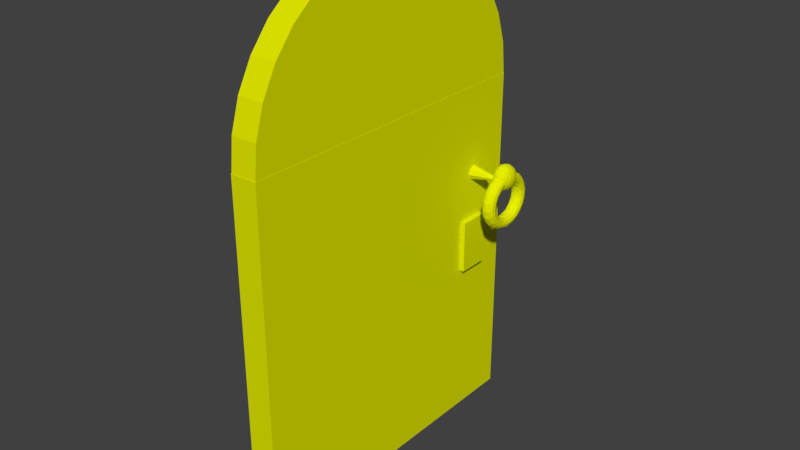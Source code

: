 # Source: door.blend  (saved by Blender 2.77.0; exported with 4.5.12 LTS)
import bpy
from mathutils import Matrix  # noqa: F401  (used for matrix-valued properties, if any)

bpy.ops.wm.read_factory_settings(use_empty=True)
scene = bpy.context.scene
scene.name = 'Scene'

# ---- collections
col_collection_1 = bpy.data.collections.new('Collection 1'); scene.collection.children.link(col_collection_1)

# ---- materials (node trees are filled in below, after node groups)
mat_material = bpy.data.materials.new('Material')
mat_material.alpha_threshold = 0.0
mat_material.use_transparent_shadow = False
mat_material.diffuse_color = (0.7603, 0.8, 0.0, 1.0)
mat_material.specular_color = (1.0, 0.9527, 0.8941)
mat_material.roughness = 0.5

# ---- material node trees

# ---- world
world_world = bpy.data.worlds.new('World'); scene.world = world_world
world_world.color = (0.05088, 0.05088, 0.05088)
world_world.use_sun_shadow = False
world_world.sun_shadow_jitter_overblur = 0.0
world_world.cycles.sampling_method = 'MANUAL'

# ---- meshes
me_cube_001 = bpy.data.meshes.new('Cube.001')
me_cube_001.from_pydata([(6.877, -0.7102, 2.981), (6.649, -0.7859, 2.885), (6.575, -0.7859, 2.788), (6.649, -0.7859, 2.692), (7.736, -0.6935, 2.436), (7.034, -0.9477, 3.007), (6.722, -0.9496, 2.885), (6.649, -0.9528, 2.788), (6.722, -0.9496, 2.692), (6.964, -0.819, 2.564), (8.396, -0.8685, 2.365), (8.284, -0.8073, 3.21), (6.979, -1.103, 2.917), (7.056, -1.166, 2.684), (7.007, -1.006, 2.596), (7.555, -1.024, 2.486), (7.713, -1.114, 3.087), (7.641, -1.29, 2.971), (6.972, -1.175, 2.788), (7.456, -1.307, 2.885), (7.765, -1.402, 2.742), (7.638, -1.275, 2.593), (8.049, -1.224, 2.489), (9.374, -0.8241, 2.307), (8.991, -1.142, 3.205), (8.627, -1.421, 3.039), (8.627, -1.526, 2.891), (8.615, -1.543, 2.784), (8.59, -1.507, 2.65), (9.093, -1.371, 2.47), (10.12, -1.623, 2.894), (9.642, -1.622, 2.747), (9.51, -1.145, 2.35), (9.895, -1.342, 3.163), (10.09, -1.544, 3.023), (10.06, -1.546, 2.557), (11.56, -1.609, 2.792), (10.69, -1.641, 2.734), (10.5, -1.356, 2.415), (11.32, -1.413, 3.107), (11.55, -1.58, 2.925), (11.43, -1.529, 2.57), (11.6, -1.186, 2.366), (10.81, -1.153, 3.237), (12.91, -1.452, 2.788), (12.27, -1.527, 2.691), (12.39, -1.304, 3.1), (12.68, -1.401, 2.987), (12.95, -1.421, 2.885), (12.68, -1.401, 2.589), (12.56, -1.273, 2.477), (13.43, -1.312, 2.691), (13.16, -1.123, 3.089), (13.6, -1.161, 2.984), (13.88, -1.155, 2.885), (13.91, -1.179, 2.784), (13.6, -1.161, 2.592), (12.11, -1.025, 3.219), (14.17, -0.9496, 2.885), (14.25, -0.9528, 2.788), (14.12, -1.016, 2.691), (13.25, -1.07, 2.483), (13.5, -0.8867, 3.097), (14.0, -0.8732, 2.984), (14.25, -0.7859, 2.885), (14.32, -0.7859, 2.788), (14.25, -0.7859, 2.692), (14.0, -0.8729, 2.592), (13.52, -0.8356, 2.482), (13.53, -0.6931, 3.087), (14.25, -0.6191, 2.788), (14.17, -0.6223, 2.692), (13.82, -0.5708, 2.567), (12.42, -0.8655, 2.358), (13.91, -0.5768, 2.98), (14.11, -0.5479, 2.885), (12.8, -0.6316, 2.402), (12.28, -0.6482, 3.225), (13.16, -0.4546, 3.09), (13.92, -0.3969, 2.788), (13.84, -0.4019, 2.687), (12.4, -0.2718, 3.101), (13.27, -0.2899, 2.973), (13.39, -0.2507, 2.886), (13.15, -0.1755, 2.738), (13.26, -0.297, 2.592), (12.83, -0.3417, 2.489), (10.88, -0.8725, 2.302), (12.22, -0.05162, 2.921), (12.32, -0.03172, 2.788), (12.3, -0.052, 2.681), (12.19, -0.1156, 2.569), (11.92, -0.3578, 2.397), (11.02, -0.5777, 3.261), (11.37, -0.1956, 3.133), (11.25, 0.05045, 2.747), (11.18, -0.1423, 2.467), (10.77, 0.05117, 2.894), (10.19, 0.06971, 2.735), (10.87, 0.001566, 2.598), (10.08, -0.254, 3.169), (10.68, -0.01428, 3.01), (10.63, -0.3881, 2.353), (9.396, -0.05204, 3.014), (9.317, 0.03593, 2.835), (8.6, -0.04628, 2.694), (9.587, -0.07438, 2.521), (8.07, -0.1465, 2.928), (10.92, -0.6687, 2.295), (8.582, -0.2528, 3.101), (7.94, -0.1271, 2.788), (8.195, -0.165, 2.601), (8.825, -0.2052, 2.485), (9.312, -0.451, 3.225), (7.3, -0.4113, 2.984), (7.198, -0.3209, 2.831), (7.444, -0.2696, 2.688), (8.027, -0.3703, 2.48), (10.33, -0.8096, 3.29), (7.686, -0.4777, 3.091), (6.878, -0.4551, 2.748), (7.271, -0.4105, 2.602), (9.122, -0.4819, 2.35), (7.378, -0.7209, 3.094), (6.772, -0.5683, 2.888), (6.649, -0.6191, 2.788), (6.722, -0.6223, 2.692), (7.084, -0.5967, 2.561), (10.68, -0.6354, 0.8157), (12.1, -0.6557, 0.8424), (12.96, -0.6433, 0.9176), (13.29, -0.8727, 1.022), (12.94, -0.856, 1.138), (12.04, -0.6808, 1.214), (10.68, -0.9938, 1.268), (9.357, -1.001, 1.226), (8.414, -0.859, 1.132), (8.405, -0.6433, 0.9176), (9.259, -0.6557, 0.8424), (10.68, -1.304, 0.846), (8.075, -1.31, 1.073), (11.92, -1.54, 0.9234), (12.94, -1.34, 0.9711), (12.93, -1.402, 1.218), (11.95, -1.262, 1.277), (8.424, -1.34, 0.9711), (9.442, -1.54, 0.9234), (13.29, -1.671, 1.176), (8.426, -1.559, 1.267), (10.68, -1.862, 0.9973), (12.94, -1.76, 1.086), (10.68, -1.503, 1.387), (9.369, -1.53, 1.359), (8.424, -1.76, 1.086), (11.99, -2.043, 1.106), (11.98, -1.732, 1.465), (8.075, -1.999, 1.343), (9.378, -2.043, 1.106), (10.68, -2.277, 1.196), (12.94, -2.111, 1.257), (12.94, -1.943, 1.488), (8.424, -2.111, 1.257), (11.99, -2.375, 1.317), (13.29, -2.21, 1.527), (10.68, -1.75, 1.536), (9.386, -1.895, 1.608), (8.425, -1.923, 1.482), (9.378, -2.375, 1.317), (10.68, -2.624, 1.515), (12.94, -2.368, 1.472), (8.424, -2.368, 1.472), (12.02, -2.637, 1.639), (11.99, -1.979, 1.747), (10.68, -1.918, 1.733), (8.425, -2.082, 1.662), (8.076, -2.269, 1.626), (9.357, -2.594, 1.569), (12.94, -2.513, 1.704), (12.94, -2.127, 1.759), (8.428, -2.513, 1.704), (10.68, -2.742, 1.835), (13.29, -2.348, 1.848), (9.421, -2.008, 1.894), (8.43, -2.148, 1.856), (8.074, -2.348, 1.848), (9.403, -2.693, 1.836), (11.96, -2.693, 1.973), (12.93, -2.543, 2.036), (12.92, -2.131, 2.045), (11.97, -2.003, 1.949), (10.68, -1.953, 1.947), (8.431, -2.543, 2.036), (10.68, -2.714, 2.107), (13.29, -2.322, 2.074), (8.425, -2.127, 2.051), (8.076, -2.322, 2.074), (9.347, -2.637, 2.171), (12.01, -2.594, 2.241), (11.98, -1.901, 2.196), (10.68, -1.838, 2.2), (9.38, -1.944, 2.123), (10.68, -2.558, 2.373), (12.94, -2.368, 2.338), (13.29, -2.191, 2.289), (8.425, -2.013, 2.24), (8.076, -2.191, 2.289), (8.424, -2.368, 2.338), (11.99, -2.375, 2.493), (12.94, -1.847, 2.394), (9.384, -1.732, 2.345), (9.378, -2.375, 2.493), (10.68, -2.277, 2.614), (12.94, -2.111, 2.553), (13.29, -1.962, 2.48), (8.428, -1.697, 2.482), (8.076, -1.962, 2.48), (8.424, -2.111, 2.553), (11.99, -2.043, 2.704), (11.99, -1.489, 2.471), (10.7, -1.511, 2.419), (9.378, -2.043, 2.704), (10.68, -1.862, 2.813), (12.94, -1.76, 2.724), (13.29, -1.472, 2.698), (8.075, -1.49, 2.693), (8.424, -1.76, 2.724), (11.92, -1.54, 2.886), (12.93, -1.241, 2.631), (9.414, -1.262, 2.533), (9.442, -1.54, 2.886), (10.68, -1.304, 2.964), (12.94, -1.34, 2.839), (10.68, -0.9938, 2.542), (8.408, -1.039, 2.667), (8.424, -1.34, 2.839), (12.01, -0.848, 2.594), (12.1, -0.6557, 2.967), (12.97, -0.6433, 2.891), (13.28, -0.6569, 2.786), (9.327, -0.6808, 2.596), (8.085, -0.6564, 2.787), (8.392, -0.6434, 2.891), (9.259, -0.6557, 2.967), (10.68, -0.6354, 2.994), (12.94, -0.6731, 2.672), (10.69, -0.3881, 2.531), (8.43, -0.3018, 2.634), (10.68, -0.1297, 2.939), (12.93, -0.1274, 2.592), (11.98, -0.2547, 2.534), (11.99, 0.08558, 2.858), (12.94, 0.02792, 2.789), (13.29, 0.1277, 2.639), (9.402, -0.04408, 2.469), (8.076, 0.1451, 2.633), (8.424, 0.02803, 2.789), (9.379, 0.08558, 2.858), (10.68, 0.3327, 2.813), (11.99, 0.5141, 2.704), (12.94, 0.4166, 2.645), (11.98, 0.208, 2.341), (10.68, 0.1387, 2.339), (8.429, 0.3099, 2.4), (8.424, 0.4166, 2.645), (9.378, 0.5141, 2.704), (10.68, 0.7475, 2.614), (12.94, 0.4143, 2.322), (11.99, 0.8458, 2.493), (12.94, 0.7235, 2.45), (13.29, 0.5587, 2.389), (9.386, 0.3678, 2.2), (8.076, 0.5587, 2.389), (8.424, 0.7234, 2.45), (9.377, 0.8458, 2.493), (10.68, 1.028, 2.373), (12.04, 1.106, 2.171), (12.94, 0.9273, 2.219), (13.29, 0.7399, 2.184), (11.97, 0.4448, 2.069), (10.68, 0.3595, 2.121), (8.425, 0.5525, 2.147), (8.076, 0.7399, 2.184), (8.424, 0.9273, 2.219), (9.329, 1.106, 2.171), (10.68, 1.185, 2.107), (12.94, 0.5982, 2.051), (12.94, 1.017, 1.973), (13.29, 0.8187, 1.961), (10.68, 0.4237, 1.947), (9.41, 0.4803, 1.917), (8.43, 0.6189, 1.954), (8.074, 0.8187, 1.961), (8.425, 1.017, 1.973), (10.68, 1.213, 1.835), (11.96, 1.164, 1.836), (12.92, 0.6023, 1.765), (11.97, 0.4742, 1.861), (9.403, 1.164, 1.836), (12.95, 0.9661, 1.654), (13.29, 0.7925, 1.736), (10.68, 0.3893, 1.733), (8.425, 0.5982, 1.759), (8.076, 0.7925, 1.736), (8.415, 0.966, 1.654), (10.68, 1.095, 1.515), (12.03, 1.061, 1.565), (11.98, 0.37, 1.612), (9.38, 0.4145, 1.687), (9.338, 1.061, 1.565), (13.29, 0.5812, 1.427), (8.426, 0.4074, 1.482), (8.076, 0.6616, 1.52), (11.99, 0.8458, 1.317), (12.94, 0.7234, 1.36), (12.94, 0.3176, 1.415), (10.68, 0.1364, 1.469), (9.39, 0.2004, 1.463), (8.424, 0.7234, 1.36), (9.378, 0.8458, 1.317), (10.68, 0.7475, 1.196), (8.075, 0.3248, 1.257), (11.99, 0.514, 1.106), (12.94, 0.4167, 1.165), (11.96, -0.04391, 1.341), (8.424, 0.4166, 1.165), (9.378, 0.514, 1.106), (10.68, 0.3327, 0.9973), (13.29, -0.04204, 1.115), (8.428, -0.1451, 1.211), (11.99, 0.08558, 0.9521), (12.94, 0.02807, 1.021), (12.93, -0.2885, 1.178), (10.68, -0.3978, 1.277), (9.39, -0.3443, 1.256), (8.424, 0.028, 1.021), (9.379, 0.08558, 0.9521), (10.68, -0.1297, 0.8713), (8.081, -0.4433, 1.037), (-1.64, -0.6693, 2.607), (-1.64, -0.2825, 2.484), (11.34, -0.2244, 2.787), (-1.64, 0.1455, 2.561), (-1.64, 0.3234, 2.762), (-1.64, 0.2205, 2.968), (-1.64, -0.1663, 3.091), (-1.64, -0.5943, 3.014), (-1.64, -0.7722, 2.813), (-11.01, -3.039, 6.118), (-0.9564, -3.039, 6.118), (-11.01, -2.836, 4.957), (-0.9564, -2.836, 4.957), (-11.01, -2.235, 3.84), (-0.9564, -2.235, 3.84), (-11.01, -1.259, 2.811), (-0.9564, -1.259, 2.811), (-11.01, 0.0541, 1.908), (-0.9564, 0.0541, 1.908), (-11.01, 1.654, 1.168), (-0.9564, 1.654, 1.168), (-11.01, 3.48, 0.6178), (-0.9564, 3.48, 0.6178), (-11.01, 5.46, 0.279), (-0.9564, 5.46, 0.279), (-11.01, 7.52, 0.1646), (-0.9564, 7.52, 0.1646), (-11.01, 9.58, 0.279), (-0.9564, 9.58, 0.279), (-11.01, 11.56, 0.6178), (-0.9564, 11.56, 0.6178), (-11.01, 13.39, 1.168), (-0.9564, 13.39, 1.168), (-11.01, 14.99, 1.908), (-0.9564, 14.99, 1.908), (-11.01, 16.3, 2.811), (-0.9564, 16.3, 2.811), (-11.01, 17.28, 3.84), (-0.9564, 17.28, 3.84), (-11.01, 17.88, 4.957), (-0.9564, 17.88, 4.957), (-11.01, 18.08, 6.118), (-0.9564, 18.08, 6.118), (-11.01, 17.88, 7.28), (-0.9564, 17.88, 7.28), (-11.01, 17.28, 8.397), (-0.9564, 17.28, 8.397), (-11.01, 16.3, 9.426), (-0.9564, 16.3, 9.426), (-11.01, 14.99, 10.33), (-0.9564, 14.99, 10.33), (-11.01, 13.39, 11.07), (-0.9564, 13.39, 11.07), (-11.01, 11.56, 11.62), (-0.9564, 11.56, 11.62), (-11.01, 9.58, 11.96), (-0.9564, 9.58, 11.96), (-11.01, 7.52, 12.07), (-0.9564, 7.52, 12.07), (-11.01, 5.46, 11.96), (-0.9564, 5.46, 11.96), (-11.01, 3.48, 11.62), (-0.9564, 3.48, 11.62), (-11.01, 1.654, 11.07), (-0.9564, 1.654, 11.07), (-11.01, 0.0541, 10.33), (-0.9564, 0.05409, 10.33), (-11.01, -1.259, 9.426), (-0.9564, -1.259, 9.426), (-11.01, -2.235, 8.397), (-0.9564, -2.235, 8.397), (-11.01, -2.836, 7.28), (-0.9564, -2.836, 7.28), (-0.8904, 18.1, -7.147), (-0.8904, 18.1, 6.132), (-0.8904, -3.042, -7.147), (-0.8904, -3.042, 6.132), (-11.12, 18.1, -7.147), (-11.12, 18.1, 6.132), (-11.12, -3.042, -7.147), (-11.12, -3.042, 6.132), (-1.0, -1.0, -1.0), (-1.0, -1.0, 1.0), (-1.0, 1.0, -1.0), (-1.0, 1.0, 1.0), (1.0, -1.0, -1.0), (1.0, -1.0, 1.0), (1.0, 1.0, -1.0), (1.0, 1.0, 1.0)], [], [(0, 6, 1), (1, 7, 2), (2, 8, 3), (9, 8, 14), (4, 9, 15), (11, 5, 123), (123, 5, 0), (5, 12, 6), (6, 18, 7), (8, 18, 13), (118, 24, 11), (14, 15, 9), (11, 16, 5), (13, 21, 14), (15, 21, 22), (16, 17, 12), (12, 17, 19), (10, 32, 23), (18, 19, 20), (18, 20, 13), (22, 32, 10), (22, 28, 29), (17, 26, 19), (20, 26, 27), (20, 28, 21), (32, 87, 23), (108, 23, 87), (118, 43, 24), (29, 35, 38), (33, 34, 25), (29, 38, 32), (26, 34, 30), (26, 31, 27), (27, 31, 28), (43, 33, 24), (30, 37, 31), (38, 42, 32), (30, 36, 37), (37, 41, 35), (36, 45, 37), (41, 42, 38), (39, 47, 40), (40, 47, 48), (40, 44, 36), (45, 49, 41), (41, 49, 50), (43, 46, 39), (44, 51, 45), (118, 57, 43), (57, 52, 46), (42, 50, 73), (46, 53, 47), (48, 53, 54), (48, 55, 44), (51, 56, 49), (50, 56, 61), (57, 62, 52), (55, 60, 51), (52, 63, 53), (54, 63, 58), (54, 59, 55), (60, 67, 56), (61, 67, 68), (62, 77, 69), (58, 63, 64), (58, 65, 59), (59, 66, 60), (118, 77, 57), (64, 74, 75), (64, 70, 65), (65, 71, 66), (66, 72, 67), (62, 74, 63), (69, 77, 78), (73, 76, 108), (75, 79, 70), (71, 79, 80), (80, 85, 72), (72, 85, 86), (72, 86, 76), (76, 86, 92), (78, 82, 74), (75, 82, 83), (78, 77, 81), (79, 83, 84), (79, 84, 80), (83, 89, 84), (84, 91, 85), (93, 94, 77), (81, 88, 82), (108, 92, 102), (422, 426, 425, 421), (89, 95, 90), (90, 99, 91), (96, 102, 92), (94, 101, 88), (88, 101, 97), (88, 95, 89), (97, 98, 95), (93, 100, 94), (96, 99, 106), (93, 118, 113), (98, 106, 99), (97, 103, 104), (97, 104, 98), (106, 122, 102), (104, 105, 98), (420, 422, 421, 419), (100, 113, 109), (100, 103, 101), (105, 111, 106), (122, 23, 108), (105, 110, 116), (112, 111, 117), (113, 119, 109), (109, 114, 107), (107, 114, 115), (116, 121, 111), (115, 114, 124), (115, 120, 116), (113, 118, 11), (117, 121, 127), (11, 123, 119), (4, 10, 122), (119, 0, 114), (124, 125, 120), (120, 127, 121), (125, 1, 2), (125, 3, 126), (126, 9, 127), (124, 0, 1), (140, 137, 337), (128, 138, 139), (139, 141, 129), (129, 142, 130), (131, 143, 132), (132, 144, 133), (145, 138, 137), (146, 139, 138), (142, 147, 131), (148, 140, 136), (141, 150, 142), (144, 151, 134), (151, 135, 134), (152, 148, 135), (153, 146, 145), (149, 154, 141), (143, 155, 144), (156, 153, 140), (157, 149, 146), (154, 159, 150), (147, 160, 143), (161, 157, 153), (158, 162, 154), (159, 163, 147), (155, 164, 151), (164, 152, 151), (165, 148, 152), (166, 156, 148), (167, 158, 157), (162, 169, 159), (170, 167, 161), (168, 171, 162), (160, 172, 155), (155, 173, 164), (173, 165, 164), (174, 156, 166), (175, 170, 156), (176, 168, 167), (171, 177, 169), (163, 178, 160), (179, 176, 170), (177, 181, 163), (182, 174, 165), (183, 175, 174), (184, 179, 175), (185, 168, 176), (180, 186, 171), (171, 187, 177), (181, 188, 178), (178, 189, 172), (172, 190, 173), (190, 182, 173), (191, 185, 179), (192, 186, 180), (193, 188, 181), (182, 194, 183), (183, 195, 184), (191, 196, 185), (185, 192, 180), (197, 187, 186), (198, 190, 189), (190, 200, 182), (201, 197, 192), (202, 193, 187), (203, 188, 193), (200, 204, 194), (194, 205, 195), (195, 206, 191), (196, 201, 192), (207, 202, 197), (208, 198, 188), (199, 209, 200), (206, 210, 196), (211, 207, 201), (212, 203, 202), (213, 208, 203), (209, 214, 204), (204, 215, 205), (205, 216, 206), (210, 211, 201), (217, 212, 207), (218, 199, 198), (216, 220, 210), (221, 217, 211), (222, 213, 212), (223, 208, 213), (214, 224, 215), (215, 225, 216), (220, 221, 211), (226, 222, 217), (227, 218, 208), (219, 228, 209), (225, 229, 220), (230, 226, 221), (231, 223, 222), (228, 233, 214), (224, 234, 225), (229, 230, 221), (235, 232, 218), (236, 231, 226), (237, 223, 231), (238, 227, 223), (232, 239, 228), (233, 240, 224), (224, 241, 234), (234, 242, 229), (243, 236, 230), (244, 235, 227), (242, 243, 230), (235, 245, 232), (245, 239, 232), (246, 240, 233), (238, 248, 244), (244, 249, 235), (247, 250, 236), (236, 251, 237), (237, 252, 238), (253, 246, 239), (254, 241, 240), (255, 242, 241), (256, 247, 242), (257, 258, 250), (250, 259, 251), (248, 260, 249), (249, 261, 245), (261, 253, 245), (262, 254, 246), (263, 256, 255), (264, 257, 256), (252, 266, 248), (265, 267, 258), (258, 268, 259), (259, 269, 252), (270, 262, 253), (271, 263, 254), (272, 264, 263), (273, 265, 264), (274, 275, 267), (267, 276, 268), (268, 277, 269), (266, 278, 260), (260, 279, 261), (279, 270, 261), (280, 271, 262), (281, 272, 271), (282, 273, 272), (283, 274, 273), (277, 285, 266), (275, 286, 276), (276, 287, 277), (278, 288, 279), (288, 270, 279), (289, 280, 270), (290, 281, 280), (291, 282, 281), (292, 283, 282), (284, 294, 275), (287, 295, 285), (285, 296, 278), (297, 284, 283), (298, 287, 286), (299, 295, 287), (289, 301, 290), (290, 302, 291), (291, 303, 292), (304, 294, 293), (305, 298, 294), (306, 300, 296), (300, 307, 289), (303, 308, 297), (297, 304, 293), (309, 295, 299), (307, 310, 301), (301, 311, 302), (312, 298, 305), (313, 309, 298), (314, 306, 295), (300, 316, 307), (311, 317, 303), (303, 318, 308), (319, 312, 304), (310, 320, 311), (318, 319, 304), (321, 313, 312), (322, 309, 313), (323, 315, 306), (320, 324, 317), (317, 325, 318), (326, 321, 319), (327, 314, 309), (316, 328, 310), (325, 326, 319), (329, 322, 321), (330, 327, 322), (331, 323, 314), (315, 333, 316), (320, 334, 324), (324, 335, 325), (336, 329, 326), (328, 337, 320), (335, 336, 326), (129, 330, 329), (130, 327, 330), (133, 332, 323), (337, 137, 334), (334, 138, 335), (128, 129, 336), (131, 331, 327), (333, 136, 328), (138, 128, 336), (132, 133, 331), (332, 135, 333), (346, 340, 338), (338, 340, 339), (339, 340, 341), (341, 340, 342), (342, 340, 343), (343, 340, 344), (344, 340, 345), (345, 340, 346), (0, 5, 6), (1, 6, 7), (2, 7, 8), (9, 3, 8), (4, 15, 10), (5, 16, 12), (6, 12, 18), (8, 7, 18), (14, 8, 13), (15, 14, 21), (11, 24, 16), (15, 22, 10), (12, 19, 18), (13, 20, 21), (16, 24, 25), (16, 25, 17), (22, 21, 28), (32, 22, 29), (17, 25, 26), (20, 19, 26), (20, 27, 28), (25, 24, 33), (29, 28, 35), (26, 25, 34), (26, 30, 31), (28, 31, 35), (31, 37, 35), (35, 41, 38), (34, 33, 39), (34, 39, 40), (30, 34, 40), (87, 32, 42), (30, 40, 36), (33, 43, 39), (37, 45, 41), (39, 46, 47), (40, 48, 44), (45, 36, 44), (43, 57, 46), (41, 50, 42), (45, 51, 49), (46, 52, 53), (48, 47, 53), (48, 54, 55), (51, 44, 55), (50, 49, 56), (51, 60, 56), (73, 50, 61), (42, 73, 87), (52, 62, 63), (54, 53, 63), (54, 58, 59), (55, 59, 60), (61, 56, 67), (60, 66, 67), (62, 57, 77), (73, 61, 68), (58, 64, 65), (59, 65, 66), (118, 93, 77), (64, 63, 74), (64, 75, 70), (65, 70, 71), (66, 71, 72), (68, 67, 72), (68, 72, 76), (68, 76, 73), (62, 69, 74), (69, 78, 74), (87, 73, 108), (71, 70, 79), (71, 80, 72), (75, 83, 79), (76, 92, 108), (75, 74, 82), (78, 81, 82), (80, 84, 85), (83, 88, 89), (84, 89, 90), (84, 90, 91), (86, 85, 91), (81, 77, 94), (86, 91, 92), (83, 82, 88), (92, 91, 96), (81, 94, 88), (90, 95, 99), (96, 91, 99), (88, 97, 95), (95, 98, 99), (93, 113, 100), (101, 94, 100), (96, 106, 102), (97, 101, 103), (102, 122, 108), (98, 105, 106), (100, 109, 103), (112, 106, 111), (106, 112, 122), (103, 109, 107), (104, 103, 107), (104, 107, 110), (105, 104, 110), (105, 116, 111), (117, 111, 121), (122, 112, 117), (109, 119, 114), (110, 107, 115), (110, 115, 116), (115, 124, 120), (116, 120, 121), (119, 113, 11), (117, 127, 4), (117, 4, 122), (119, 123, 0), (122, 10, 23), (124, 114, 0), (120, 125, 126), (120, 126, 127), (125, 124, 1), (125, 2, 3), (126, 3, 9), (127, 9, 4), (128, 139, 129), (136, 140, 337), (129, 141, 142), (130, 142, 131), (132, 143, 144), (133, 144, 134), (140, 145, 137), (145, 146, 138), (131, 147, 143), (135, 148, 136), (139, 149, 141), (142, 150, 147), (151, 152, 135), (140, 153, 145), (146, 149, 139), (141, 154, 150), (144, 155, 151), (148, 156, 140), (153, 157, 146), (149, 158, 154), (150, 159, 147), (143, 160, 155), (156, 161, 153), (157, 158, 149), (154, 162, 159), (147, 163, 160), (164, 165, 152), (165, 166, 148), (161, 167, 157), (158, 168, 162), (159, 169, 163), (156, 170, 161), (167, 168, 158), (162, 171, 169), (155, 172, 173), (165, 174, 166), (174, 175, 156), (170, 176, 167), (169, 177, 163), (160, 178, 172), (175, 179, 170), (168, 180, 171), (163, 181, 178), (173, 182, 165), (182, 183, 174), (183, 184, 175), (179, 185, 176), (185, 180, 168), (171, 186, 187), (177, 187, 181), (178, 188, 189), (172, 189, 190), (184, 191, 179), (187, 193, 181), (183, 194, 195), (184, 195, 191), (185, 196, 192), (192, 197, 186), (188, 198, 189), (198, 199, 190), (190, 199, 200), (182, 200, 194), (197, 202, 187), (202, 203, 193), (194, 204, 205), (195, 205, 206), (191, 206, 196), (201, 207, 197), (203, 208, 188), (200, 209, 204), (196, 210, 201), (207, 212, 202), (212, 213, 203), (204, 214, 215), (205, 215, 216), (206, 216, 210), (211, 217, 207), (208, 218, 198), (218, 219, 199), (199, 219, 209), (210, 220, 211), (217, 222, 212), (222, 223, 213), (215, 224, 225), (216, 225, 220), (221, 226, 217), (223, 227, 208), (209, 228, 214), (220, 229, 221), (226, 231, 222), (218, 232, 219), (219, 232, 228), (214, 233, 224), (225, 234, 229), (227, 235, 218), (230, 236, 226), (236, 237, 231), (237, 238, 223), (228, 239, 233), (224, 240, 241), (234, 241, 242), (229, 242, 230), (238, 244, 227), (239, 246, 233), (243, 247, 236), (244, 248, 249), (235, 249, 245), (242, 247, 243), (236, 250, 251), (237, 251, 252), (238, 252, 248), (245, 253, 239), (246, 254, 240), (254, 255, 241), (255, 256, 242), (247, 257, 250), (256, 257, 247), (250, 258, 259), (251, 259, 252), (249, 260, 261), (253, 262, 246), (254, 263, 255), (263, 264, 256), (257, 265, 258), (248, 266, 260), (264, 265, 257), (258, 267, 268), (259, 268, 269), (252, 269, 266), (261, 270, 253), (262, 271, 254), (271, 272, 263), (272, 273, 264), (265, 274, 267), (273, 274, 265), (267, 275, 276), (268, 276, 277), (269, 277, 266), (260, 278, 279), (270, 280, 262), (280, 281, 271), (281, 282, 272), (282, 283, 273), (274, 284, 275), (266, 285, 278), (283, 284, 274), (276, 286, 287), (277, 287, 285), (288, 289, 270), (289, 290, 280), (290, 291, 281), (291, 292, 282), (284, 293, 294), (275, 294, 286), (285, 295, 296), (278, 296, 288), (292, 297, 283), (297, 293, 284), (294, 298, 286), (298, 299, 287), (296, 300, 288), (288, 300, 289), (290, 301, 302), (291, 302, 303), (292, 303, 297), (304, 305, 294), (295, 306, 296), (289, 307, 301), (297, 308, 304), (298, 309, 299), (301, 310, 311), (302, 311, 303), (304, 312, 305), (312, 313, 298), (309, 314, 295), (306, 315, 300), (300, 315, 316), (307, 316, 310), (303, 317, 318), (308, 318, 304), (311, 320, 317), (319, 321, 312), (321, 322, 313), (314, 323, 306), (317, 324, 325), (318, 325, 319), (322, 327, 309), (310, 328, 320), (326, 329, 321), (329, 330, 322), (327, 331, 314), (323, 332, 315), (315, 332, 333), (316, 333, 328), (324, 334, 335), (325, 335, 326), (320, 337, 334), (336, 129, 329), (129, 130, 330), (331, 133, 323), (334, 137, 138), (335, 138, 336), (130, 131, 327), (328, 136, 337), (131, 132, 331), (133, 134, 332), (332, 134, 135), (333, 135, 136), (338, 339, 345), (339, 341, 344), (341, 342, 343), (343, 344, 341), (344, 345, 339), (345, 346, 338), (347, 350, 349), (350, 351, 349), (352, 353, 351), (354, 355, 353), (355, 358, 357), (357, 360, 359), (360, 361, 359), (362, 363, 361), (364, 365, 363), (366, 367, 365), (367, 370, 369), (370, 371, 369), (372, 373, 371), (373, 376, 375), (375, 378, 377), (378, 379, 377), (380, 381, 379), (381, 384, 383), (384, 385, 383), (385, 388, 387), (388, 389, 387), (389, 392, 391), (392, 393, 391), (394, 395, 393), (396, 397, 395), (398, 399, 397), (400, 401, 399), (402, 403, 401), (404, 405, 403), (406, 407, 405), (370, 390, 388), (408, 409, 407), (410, 347, 409), (391, 367, 369), (414, 411, 412), (418, 413, 414), (416, 417, 418), (412, 415, 416), (413, 415, 411), (418, 412, 416), (347, 348, 350), (350, 352, 351), (352, 354, 353), (354, 356, 355), (355, 356, 358), (357, 358, 360), (360, 362, 361), (362, 364, 363), (364, 366, 365), (366, 368, 367), (367, 368, 370), (370, 372, 371), (372, 374, 373), (373, 374, 376), (375, 376, 378), (378, 380, 379), (380, 382, 381), (381, 382, 384), (384, 386, 385), (385, 386, 388), (388, 390, 389), (389, 390, 392), (392, 394, 393), (394, 396, 395), (396, 398, 397), (398, 400, 399), (400, 402, 401), (402, 404, 403), (404, 406, 405), (406, 408, 407), (352, 350, 410), (348, 410, 350), (408, 406, 352), (404, 402, 356), (400, 398, 362), (396, 394, 366), (392, 390, 368), (388, 386, 372), (384, 382, 378), (380, 378, 382), (376, 374, 384), (372, 370, 388), (368, 366, 394), (364, 362, 398), (360, 358, 400), (356, 354, 404), (352, 410, 408), (406, 354, 352), (398, 396, 364), (390, 370, 368), (384, 378, 376), (374, 386, 384), (366, 364, 396), (358, 402, 400), (406, 404, 354), (394, 392, 368), (374, 372, 386), (362, 360, 400), (402, 358, 356), (408, 410, 409), (410, 348, 347), (409, 347, 349), (349, 351, 409), (353, 355, 403), (357, 359, 401), (361, 363, 395), (365, 367, 393), (369, 371, 387), (373, 375, 385), (377, 379, 381), (381, 383, 377), (385, 387, 371), (389, 391, 369), (393, 395, 363), (397, 399, 361), (401, 403, 355), (405, 407, 353), (409, 351, 407), (355, 357, 401), (363, 365, 393), (371, 373, 385), (377, 383, 375), (387, 389, 369), (395, 397, 361), (403, 405, 353), (351, 353, 407), (367, 391, 393), (383, 385, 375), (399, 359, 361), (359, 399, 401), (414, 413, 411), (418, 417, 413), (416, 415, 417), (412, 411, 415), (413, 417, 415), (418, 414, 412), (426, 424, 423, 425), (424, 420, 419, 423), (419, 421, 425, 423), (424, 426, 422, 420)])
_uv = me_cube_001.uv_layers.new(name='UVMap')
_uv.uv.foreach_set('vector', [0.5186, 0.4409, 0.5201, 0.4441, 0.5185, 0.4454, 0.3112, 0.3953, 0.3124, 0.3923, 0.3124, 0.3953, 0.3124, 0.3953, 0.3135, 0.3923, 0.3135, 0.3953, 0.5359, 0.3129, 0.5364, 0.3083, 0.5376, 0.3136, 0.5361, 0.3273, 0.5359, 0.3129, 0.5387, 0.3236, 0.5209, 0.415, 0.5208, 0.4384, 0.5194, 0.4318, 0.5194, 0.4318, 0.5208, 0.4384, 0.5186, 0.4409, 0.556, 0.5864, 0.5569, 0.5856, 0.5571, 0.5904, 0.5571, 0.5904, 0.5583, 0.5857, 0.5583, 0.5917, 0.5594, 0.5904, 0.5583, 0.5857, 0.5594, 0.5842, 0.5218, 0.3785, 0.5242, 0.4025, 0.5209, 0.415, 0.5376, 0.3136, 0.5387, 0.3236, 0.5359, 0.3129, 0.5209, 0.415, 0.5229, 0.426, 0.5208, 0.4384, 0.5594, 0.5842, 0.5605, 0.5737, 0.5605, 0.585, 0.5615, 0.5767, 0.5605, 0.5737, 0.5617, 0.5655, 0.555, 0.5742, 0.556, 0.5735, 0.5569, 0.5856, 0.5569, 0.5856, 0.556, 0.5735, 0.5571, 0.577, 0.538, 0.3388, 0.5404, 0.3591, 0.5376, 0.357, 0.5583, 0.5857, 0.5571, 0.577, 0.5589, 0.5718, 0.5583, 0.5857, 0.5589, 0.5718, 0.5594, 0.5842, 0.5404, 0.3325, 0.5404, 0.3591, 0.538, 0.3388, 0.5617, 0.5655, 0.5596, 0.5559, 0.5621, 0.5474, 0.556, 0.5735, 0.5571, 0.5556, 0.5571, 0.577, 0.5589, 0.5718, 0.5571, 0.5556, 0.5583, 0.5559, 0.5589, 0.5718, 0.5596, 0.5559, 0.5605, 0.5737, 0.5404, 0.3591, 0.5386, 0.3832, 0.5376, 0.357, 0.5365, 0.3848, 0.5376, 0.357, 0.5386, 0.3832, 0.5218, 0.3785, 0.5243, 0.3696, 0.5242, 0.4025, 0.5621, 0.5474, 0.5608, 0.5293, 0.5624, 0.522, 0.5541, 0.5336, 0.5556, 0.529, 0.5554, 0.5555, 0.5417, 0.3528, 0.5423, 0.3765, 0.5404, 0.3591, 0.5571, 0.5556, 0.5556, 0.529, 0.5571, 0.5284, 0.5571, 0.5556, 0.5586, 0.5362, 0.5583, 0.5559, 0.5583, 0.5559, 0.5586, 0.5362, 0.5596, 0.5559, 0.5243, 0.3696, 0.5257, 0.3861, 0.5242, 0.4025, 0.5571, 0.5284, 0.559, 0.5181, 0.5586, 0.5362, 0.5423, 0.3765, 0.5409, 0.3969, 0.5404, 0.3591, 0.5571, 0.5284, 0.5583, 0.5022, 0.559, 0.5181, 0.559, 0.5181, 0.5608, 0.5047, 0.5608, 0.5293, 0.5583, 0.5022, 0.5594, 0.4893, 0.559, 0.5181, 0.5608, 0.5047, 0.5624, 0.4991, 0.5624, 0.522, 0.5546, 0.5068, 0.556, 0.4819, 0.5567, 0.5023, 0.5567, 0.5023, 0.556, 0.4819, 0.5571, 0.4769, 0.5567, 0.5023, 0.5583, 0.4777, 0.5583, 0.5022, 0.5594, 0.4893, 0.5605, 0.4819, 0.5608, 0.5047, 0.5608, 0.5047, 0.5605, 0.4819, 0.5618, 0.4852, 0.5243, 0.3696, 0.5251, 0.3485, 0.5258, 0.3618, 0.5583, 0.4777, 0.5594, 0.4682, 0.5594, 0.4893, 0.5218, 0.3785, 0.5229, 0.3467, 0.5243, 0.3696, 0.5229, 0.3467, 0.523, 0.3268, 0.5251, 0.3485, 0.5409, 0.3969, 0.5407, 0.4166, 0.5378, 0.4109, 0.5548, 0.4871, 0.556, 0.4651, 0.556, 0.4819, 0.5571, 0.4769, 0.556, 0.4651, 0.5571, 0.4601, 0.5571, 0.4769, 0.5583, 0.4595, 0.5583, 0.4777, 0.5594, 0.4682, 0.5605, 0.4651, 0.5605, 0.4819, 0.5618, 0.4852, 0.5605, 0.4651, 0.5615, 0.47, 0.5229, 0.3467, 0.5208, 0.3208, 0.523, 0.3268, 0.5583, 0.4595, 0.5594, 0.4558, 0.5594, 0.4682, 0.523, 0.3268, 0.52, 0.3117, 0.522, 0.3159, 0.5571, 0.4601, 0.556, 0.4585, 0.5571, 0.4546, 0.5571, 0.4601, 0.5583, 0.4532, 0.5583, 0.4595, 0.5594, 0.4558, 0.5605, 0.4585, 0.5605, 0.4651, 0.5389, 0.4272, 0.5364, 0.4407, 0.5367, 0.4319, 0.5208, 0.3208, 0.5199, 0.3433, 0.5188, 0.3202, 0.5201, 0.3083, 0.52, 0.3117, 0.5185, 0.307, 0.3135, 0.3859, 0.3124, 0.3889, 0.3124, 0.3858, 0.3124, 0.3858, 0.3112, 0.3889, 0.3112, 0.3859, 0.5218, 0.3785, 0.5199, 0.3433, 0.5229, 0.3467, 0.5185, 0.307, 0.5174, 0.3133, 0.5165, 0.3097, 0.3135, 0.3889, 0.3124, 0.3919, 0.3124, 0.3889, 0.3124, 0.3889, 0.3112, 0.3919, 0.3112, 0.3889, 0.5349, 0.4454, 0.5339, 0.4374, 0.5364, 0.4407, 0.5208, 0.3208, 0.5174, 0.3133, 0.52, 0.3117, 0.5188, 0.3202, 0.5199, 0.3433, 0.517, 0.3268, 0.5378, 0.4109, 0.5353, 0.4191, 0.5365, 0.3848, 0.5165, 0.3097, 0.5144, 0.313, 0.5163, 0.307, 0.5334, 0.4441, 0.5308, 0.4394, 0.5314, 0.4378, 0.5314, 0.4378, 0.5311, 0.4274, 0.5339, 0.4374, 0.5339, 0.4374, 0.5311, 0.4274, 0.5323, 0.4195, 0.5339, 0.4374, 0.5323, 0.4195, 0.5353, 0.4191, 0.5353, 0.4191, 0.5323, 0.4195, 0.533, 0.4026, 0.517, 0.3268, 0.5147, 0.3248, 0.5174, 0.3133, 0.5165, 0.3097, 0.5147, 0.3248, 0.5137, 0.3226, 0.517, 0.3268, 0.5199, 0.3433, 0.5155, 0.3401, 0.5144, 0.313, 0.5137, 0.3226, 0.5122, 0.3263, 0.5308, 0.4394, 0.529, 0.4256, 0.5314, 0.4378, 0.5137, 0.3226, 0.5109, 0.3422, 0.5122, 0.3263, 0.529, 0.4256, 0.5296, 0.4085, 0.5311, 0.4274, 0.5195, 0.3658, 0.515, 0.3598, 0.5199, 0.3433, 0.5155, 0.3401, 0.512, 0.3439, 0.5147, 0.3248, 0.5365, 0.3848, 0.533, 0.4026, 0.5338, 0.3794, 0.4591, 0.4023, 0.4827, 0.4023, 0.4827, 0.4388, 0.4591, 0.4388, 0.5273, 0.4102, 0.5267, 0.3899, 0.5281, 0.4099, 0.5281, 0.4099, 0.5283, 0.3838, 0.5296, 0.4085, 0.5305, 0.3896, 0.5338, 0.3794, 0.533, 0.4026, 0.515, 0.3598, 0.5123, 0.3721, 0.512, 0.3439, 0.512, 0.3439, 0.5123, 0.3721, 0.5108, 0.3703, 0.512, 0.3439, 0.51, 0.3624, 0.5109, 0.3422, 0.5108, 0.3703, 0.5099, 0.3762, 0.51, 0.3624, 0.5195, 0.3658, 0.5156, 0.383, 0.515, 0.3598, 0.5305, 0.3896, 0.5283, 0.3838, 0.5291, 0.3607, 0.5195, 0.3658, 0.5218, 0.3785, 0.5179, 0.3969, 0.5269, 0.3715, 0.5291, 0.3607, 0.5283, 0.3838, 0.5108, 0.3703, 0.5126, 0.3955, 0.5107, 0.3967, 0.5108, 0.3703, 0.5107, 0.3967, 0.5099, 0.3762, 0.5291, 0.3607, 0.5345, 0.3524, 0.5338, 0.3794, 0.5266, 0.3564, 0.5281, 0.3425, 0.5269, 0.3715, 0.4829, 0.4388, 0.4829, 0.4023, 0.5065, 0.4023, 0.5065, 0.4388, 0.5156, 0.383, 0.5179, 0.3969, 0.5153, 0.4102, 0.5156, 0.383, 0.5126, 0.3955, 0.5123, 0.3721, 0.5281, 0.3425, 0.5299, 0.3352, 0.5291, 0.3607, 0.5345, 0.3524, 0.5376, 0.357, 0.5365, 0.3848, 0.5281, 0.3425, 0.5282, 0.3305, 0.5302, 0.3215, 0.531, 0.3466, 0.5299, 0.3352, 0.5328, 0.3319, 0.5179, 0.3969, 0.5171, 0.4265, 0.5153, 0.4102, 0.5153, 0.4102, 0.5158, 0.4335, 0.513, 0.4195, 0.513, 0.4195, 0.5158, 0.4335, 0.5136, 0.4347, 0.5302, 0.3215, 0.5323, 0.3184, 0.5299, 0.3352, 0.5136, 0.4347, 0.5158, 0.4335, 0.5166, 0.443, 0.5298, 0.3175, 0.5314, 0.3114, 0.5302, 0.3215, 0.5179, 0.3969, 0.5218, 0.3785, 0.5209, 0.415, 0.5328, 0.3319, 0.5323, 0.3184, 0.5342, 0.315, 0.5209, 0.415, 0.5194, 0.4318, 0.5171, 0.4265, 0.5361, 0.3273, 0.538, 0.3388, 0.5345, 0.3524, 0.5171, 0.4265, 0.5186, 0.4409, 0.5158, 0.4335, 0.5166, 0.443, 0.5163, 0.4454, 0.5148, 0.4414, 0.5314, 0.3114, 0.5342, 0.315, 0.5323, 0.3184, 0.3124, 0.3984, 0.3112, 0.3953, 0.3124, 0.3953, 0.3124, 0.3984, 0.3135, 0.3953, 0.3135, 0.3983, 0.5334, 0.3083, 0.5359, 0.3129, 0.5342, 0.315, 0.5166, 0.443, 0.5186, 0.4409, 0.5185, 0.4454, 0.5019, 0.307, 0.4969, 0.3133, 0.4941, 0.307, 0.4977, 0.3545, 0.4976, 0.3307, 0.5036, 0.3545, 0.5036, 0.3545, 0.5052, 0.3782, 0.4976, 0.3782, 0.4976, 0.3782, 0.5031, 0.3956, 0.4969, 0.3956, 0.3013, 0.4808, 0.295, 0.4745, 0.3007, 0.4745, 0.3007, 0.4745, 0.296, 0.4571, 0.3017, 0.4571, 0.5031, 0.3133, 0.4976, 0.3307, 0.4969, 0.3133, 0.5052, 0.3307, 0.5036, 0.3545, 0.4976, 0.3307, 0.5031, 0.3956, 0.5045, 0.4019, 0.4983, 0.4019, 0.2932, 0.3922, 0.2969, 0.3858, 0.3007, 0.3922, 0.5052, 0.3782, 0.5062, 0.3956, 0.5031, 0.3956, 0.296, 0.4571, 0.2929, 0.4333, 0.2985, 0.4333, 0.2929, 0.4333, 0.2987, 0.4096, 0.2985, 0.4333, 0.2929, 0.4096, 0.2932, 0.3922, 0.2987, 0.4096, 0.5061, 0.3133, 0.5052, 0.3307, 0.5031, 0.3133, 0.5078, 0.3545, 0.5086, 0.3782, 0.5052, 0.3782, 0.295, 0.4745, 0.2902, 0.4571, 0.296, 0.4571, 0.5055, 0.307, 0.5061, 0.3133, 0.5019, 0.307, 0.5086, 0.3307, 0.5078, 0.3545, 0.5052, 0.3307, 0.5086, 0.3782, 0.5078, 0.3956, 0.5062, 0.3956, 0.2928, 0.4808, 0.2881, 0.4745, 0.295, 0.4745, 0.5078, 0.3133, 0.5086, 0.3307, 0.5061, 0.3133, 0.5356, 0.8075, 0.537, 0.8313, 0.535, 0.8313, 0.5363, 0.8486, 0.5397, 0.855, 0.5366, 0.855, 0.2902, 0.4571, 0.2896, 0.4333, 0.2929, 0.4333, 0.2896, 0.4333, 0.2929, 0.4096, 0.2929, 0.4333, 0.2877, 0.4096, 0.2932, 0.3922, 0.2929, 0.4096, 0.2883, 0.3922, 0.2886, 0.3858, 0.2932, 0.3922, 0.537, 0.7838, 0.5356, 0.8075, 0.535, 0.7838, 0.537, 0.8313, 0.5388, 0.8486, 0.5363, 0.8486, 0.5388, 0.7664, 0.537, 0.7838, 0.5363, 0.7664, 0.5394, 0.8075, 0.5408, 0.8313, 0.537, 0.8313, 0.2881, 0.4745, 0.286, 0.4571, 0.2902, 0.4571, 0.2902, 0.4571, 0.2866, 0.4333, 0.2896, 0.4333, 0.2866, 0.4333, 0.2877, 0.4096, 0.2896, 0.4333, 0.2856, 0.3922, 0.2886, 0.3858, 0.2883, 0.3922, 0.5407, 0.76, 0.5388, 0.7664, 0.5376, 0.76, 0.54, 0.7838, 0.5394, 0.8075, 0.537, 0.7838, 0.5408, 0.8313, 0.5416, 0.8486, 0.5388, 0.8486, 0.2854, 0.4808, 0.2845, 0.4745, 0.2881, 0.4745, 0.5416, 0.7664, 0.54, 0.7838, 0.5388, 0.7664, 0.5416, 0.8486, 0.5432, 0.855, 0.5397, 0.855, 0.2848, 0.4096, 0.2856, 0.3922, 0.2877, 0.4096, 0.2836, 0.3922, 0.2841, 0.3858, 0.2856, 0.3922, 0.5432, 0.76, 0.5416, 0.7664, 0.5407, 0.76, 0.5431, 0.7838, 0.5394, 0.8075, 0.54, 0.7838, 0.5431, 0.8075, 0.5447, 0.8313, 0.5408, 0.8313, 0.5408, 0.8313, 0.5454, 0.8486, 0.5416, 0.8486, 0.2818, 0.4808, 0.2832, 0.4745, 0.2845, 0.4745, 0.2845, 0.4745, 0.2845, 0.4571, 0.286, 0.4571, 0.286, 0.4571, 0.285, 0.4333, 0.2866, 0.4333, 0.285, 0.4333, 0.2848, 0.4096, 0.2866, 0.4333, 0.5454, 0.7664, 0.5431, 0.7838, 0.5416, 0.7664, 0.5463, 0.8075, 0.5447, 0.8313, 0.5431, 0.8075, 0.3095, 0.5762, 0.3078, 0.5698, 0.311, 0.5762, 0.3074, 0.5049, 0.3078, 0.4876, 0.3091, 0.4876, 0.3091, 0.4876, 0.3095, 0.4812, 0.311, 0.4812, 0.5454, 0.7664, 0.547, 0.7838, 0.5431, 0.7838, 0.5431, 0.7838, 0.5463, 0.8075, 0.5431, 0.8075, 0.5478, 0.8313, 0.5454, 0.8486, 0.5447, 0.8313, 0.3047, 0.5524, 0.3069, 0.5287, 0.3074, 0.5524, 0.3069, 0.5287, 0.3056, 0.5049, 0.3074, 0.5049, 0.5494, 0.8075, 0.5478, 0.8313, 0.5463, 0.8075, 0.549, 0.8486, 0.5459, 0.855, 0.5454, 0.8486, 0.3067, 0.5762, 0.3078, 0.5698, 0.3095, 0.5762, 0.3056, 0.5049, 0.3054, 0.4876, 0.3078, 0.4876, 0.3078, 0.4876, 0.3067, 0.4812, 0.3095, 0.4812, 0.5459, 0.76, 0.549, 0.7664, 0.5454, 0.7664, 0.547, 0.7838, 0.5494, 0.8075, 0.5463, 0.8075, 0.5508, 0.8313, 0.549, 0.8486, 0.5478, 0.8313, 0.3028, 0.5698, 0.3047, 0.5524, 0.3078, 0.5698, 0.304, 0.5287, 0.3021, 0.5049, 0.3056, 0.5049, 0.549, 0.7664, 0.5508, 0.7838, 0.547, 0.7838, 0.5522, 0.8075, 0.5508, 0.8313, 0.5494, 0.8075, 0.5515, 0.8486, 0.5484, 0.855, 0.549, 0.8486, 0.3032, 0.5762, 0.3028, 0.5698, 0.3067, 0.5762, 0.3021, 0.5049, 0.3008, 0.4876, 0.3054, 0.4876, 0.3054, 0.4876, 0.3032, 0.4812, 0.3067, 0.4812, 0.5484, 0.76, 0.5515, 0.7664, 0.549, 0.7664, 0.5508, 0.7838, 0.5522, 0.8075, 0.5494, 0.8075, 0.5528, 0.8313, 0.5515, 0.8486, 0.5508, 0.8313, 0.2989, 0.5524, 0.304, 0.5287, 0.3047, 0.5524, 0.5515, 0.7664, 0.5528, 0.7838, 0.5508, 0.7838, 0.4371, 0.3545, 0.4362, 0.3782, 0.4352, 0.3545, 0.4387, 0.3956, 0.4389, 0.4019, 0.4371, 0.3956, 0.2972, 0.5762, 0.3028, 0.5698, 0.3032, 0.5762, 0.3008, 0.4876, 0.2974, 0.4812, 0.3032, 0.4812, 0.4389, 0.307, 0.4387, 0.3133, 0.4371, 0.3133, 0.4362, 0.3307, 0.4371, 0.3545, 0.4352, 0.3545, 0.4396, 0.3782, 0.4387, 0.3956, 0.4362, 0.3782, 0.2955, 0.5698, 0.2989, 0.5524, 0.3028, 0.5698, 0.2995, 0.5287, 0.2963, 0.5049, 0.3021, 0.5049, 0.4387, 0.3133, 0.4396, 0.3307, 0.4362, 0.3307, 0.4413, 0.3545, 0.4396, 0.3782, 0.4371, 0.3545, 0.4418, 0.3956, 0.4417, 0.4019, 0.4387, 0.3956, 0.2963, 0.5049, 0.2934, 0.4876, 0.3008, 0.4876, 0.4416, 0.307, 0.4418, 0.3133, 0.4387, 0.3133, 0.4396, 0.3307, 0.4413, 0.3545, 0.4371, 0.3545, 0.2921, 0.5524, 0.2937, 0.5287, 0.2989, 0.5524, 0.4472, 0.3782, 0.4418, 0.3956, 0.4396, 0.3782, 0.4479, 0.3956, 0.4417, 0.4019, 0.4418, 0.3956, 0.289, 0.5762, 0.2955, 0.5698, 0.2972, 0.5762, 0.2937, 0.5287, 0.2905, 0.5049, 0.2963, 0.5049, 0.2934, 0.4876, 0.289, 0.4812, 0.2974, 0.4812, 0.4416, 0.307, 0.4479, 0.3133, 0.4418, 0.3133, 0.4418, 0.3133, 0.4473, 0.3307, 0.4396, 0.3307, 0.4472, 0.3545, 0.4472, 0.3782, 0.4413, 0.3545, 0.2899, 0.5698, 0.2921, 0.5524, 0.2955, 0.5698, 0.4473, 0.3307, 0.4472, 0.3545, 0.4413, 0.3545, 0.2921, 0.5524, 0.2883, 0.5287, 0.2937, 0.5287, 0.2883, 0.5287, 0.2905, 0.5049, 0.2937, 0.5287, 0.2868, 0.4876, 0.289, 0.4812, 0.2934, 0.4876, 0.289, 0.5762, 0.2855, 0.5698, 0.2899, 0.5698, 0.2899, 0.5698, 0.287, 0.5524, 0.2921, 0.5524, 0.4523, 0.3545, 0.4549, 0.3782, 0.4472, 0.3782, 0.4472, 0.3782, 0.4549, 0.3956, 0.4479, 0.3956, 0.4479, 0.3956, 0.4569, 0.4019, 0.4486, 0.4019, 0.2856, 0.5049, 0.2868, 0.4876, 0.2905, 0.5049, 0.4571, 0.307, 0.4479, 0.3133, 0.4486, 0.307, 0.4549, 0.3133, 0.4473, 0.3307, 0.4479, 0.3133, 0.4549, 0.3307, 0.4523, 0.3545, 0.4473, 0.3307, 0.4575, 0.3545, 0.46, 0.3782, 0.4549, 0.3782, 0.4549, 0.3782, 0.4595, 0.3956, 0.4549, 0.3956, 0.2855, 0.5698, 0.2849, 0.5524, 0.287, 0.5524, 0.287, 0.5524, 0.2854, 0.5287, 0.2883, 0.5287, 0.2854, 0.5287, 0.2856, 0.5049, 0.2883, 0.5287, 0.2835, 0.4876, 0.2827, 0.4812, 0.2868, 0.4876, 0.4595, 0.3133, 0.4549, 0.3307, 0.4549, 0.3133, 0.46, 0.3307, 0.4575, 0.3545, 0.4549, 0.3307, 0.2828, 0.5762, 0.2832, 0.5698, 0.2855, 0.5698, 0.4628, 0.3545, 0.4646, 0.3782, 0.46, 0.3782, 0.46, 0.3782, 0.4638, 0.3956, 0.4595, 0.3956, 0.4595, 0.3956, 0.4627, 0.4019, 0.4569, 0.4019, 0.5466, 0.3782, 0.5444, 0.3956, 0.5442, 0.3782, 0.4627, 0.307, 0.4595, 0.3133, 0.4571, 0.307, 0.4638, 0.3133, 0.46, 0.3307, 0.4595, 0.3133, 0.4646, 0.3307, 0.4628, 0.3545, 0.46, 0.3307, 0.4672, 0.3545, 0.4692, 0.3782, 0.4646, 0.3782, 0.4646, 0.3782, 0.4673, 0.3956, 0.4638, 0.3956, 0.4638, 0.3956, 0.4658, 0.4019, 0.4627, 0.4019, 0.5452, 0.3133, 0.5481, 0.3307, 0.5451, 0.3307, 0.5451, 0.3307, 0.5474, 0.3545, 0.5451, 0.3545, 0.5474, 0.3545, 0.5466, 0.3782, 0.5451, 0.3545, 0.5471, 0.3956, 0.5443, 0.4019, 0.5444, 0.3956, 0.4658, 0.307, 0.4638, 0.3133, 0.4627, 0.307, 0.4673, 0.3133, 0.4646, 0.3307, 0.4638, 0.3133, 0.4692, 0.3307, 0.4672, 0.3545, 0.4646, 0.3307, 0.5467, 0.307, 0.5482, 0.3133, 0.5452, 0.3133, 0.4692, 0.3782, 0.4699, 0.3956, 0.4673, 0.3956, 0.4673, 0.3956, 0.4681, 0.4019, 0.4658, 0.4019, 0.5481, 0.3307, 0.5494, 0.3545, 0.5474, 0.3545, 0.5494, 0.3545, 0.5466, 0.3782, 0.5474, 0.3545, 0.5498, 0.3782, 0.5471, 0.3956, 0.5466, 0.3782, 0.5494, 0.3956, 0.5467, 0.4019, 0.5471, 0.3956, 0.4682, 0.307, 0.4673, 0.3133, 0.4658, 0.307, 0.4699, 0.3133, 0.4692, 0.3307, 0.4673, 0.3133, 0.4705, 0.3545, 0.4736, 0.3782, 0.4692, 0.3782, 0.5493, 0.307, 0.5515, 0.3133, 0.5482, 0.3133, 0.5482, 0.3133, 0.5505, 0.3307, 0.5481, 0.3307, 0.4736, 0.3307, 0.4705, 0.3545, 0.4692, 0.3307, 0.4768, 0.3956, 0.4762, 0.4019, 0.4744, 0.3956, 0.5519, 0.307, 0.5515, 0.3133, 0.5493, 0.307, 0.5498, 0.3782, 0.5516, 0.3956, 0.5494, 0.3956, 0.5494, 0.3956, 0.5519, 0.4019, 0.5493, 0.4019, 0.4762, 0.307, 0.4768, 0.3133, 0.4744, 0.3133, 0.4765, 0.3545, 0.4736, 0.3782, 0.4731, 0.3545, 0.4765, 0.3782, 0.4768, 0.3956, 0.4736, 0.3782, 0.5532, 0.3307, 0.5519, 0.3545, 0.5505, 0.3307, 0.5519, 0.3545, 0.5525, 0.3782, 0.5498, 0.3782, 0.4768, 0.3133, 0.4764, 0.3307, 0.4736, 0.3307, 0.4736, 0.3307, 0.4765, 0.3545, 0.4731, 0.3545, 0.5554, 0.307, 0.5515, 0.3133, 0.5519, 0.307, 0.5525, 0.3782, 0.5547, 0.3956, 0.5516, 0.3956, 0.5516, 0.3956, 0.5544, 0.4019, 0.5519, 0.4019, 0.4802, 0.3782, 0.4768, 0.3956, 0.4765, 0.3782, 0.4811, 0.3956, 0.4819, 0.4019, 0.4768, 0.3956, 0.5554, 0.3133, 0.5532, 0.3307, 0.5515, 0.3133, 0.5519, 0.3545, 0.5549, 0.3782, 0.5525, 0.3782, 0.4805, 0.307, 0.4811, 0.3133, 0.4768, 0.3133, 0.4768, 0.3133, 0.4802, 0.3307, 0.4764, 0.3307, 0.482, 0.3545, 0.4802, 0.3782, 0.4765, 0.3545, 0.5547, 0.3956, 0.5567, 0.4019, 0.5544, 0.4019, 0.4802, 0.3307, 0.482, 0.3545, 0.4765, 0.3545, 0.4849, 0.3782, 0.4811, 0.3956, 0.4802, 0.3782, 0.4853, 0.3956, 0.4819, 0.4019, 0.4811, 0.3956, 0.5557, 0.3307, 0.5548, 0.3545, 0.5532, 0.3307, 0.4855, 0.307, 0.4853, 0.3133, 0.4811, 0.3133, 0.4811, 0.3133, 0.4848, 0.3307, 0.4802, 0.3307, 0.4873, 0.3545, 0.4849, 0.3782, 0.482, 0.3545, 0.3083, 0.4808, 0.3088, 0.4744, 0.311, 0.4808, 0.3074, 0.4096, 0.3067, 0.3922, 0.3091, 0.3922, 0.4848, 0.3307, 0.4873, 0.3545, 0.482, 0.3545, 0.49, 0.3782, 0.4853, 0.3956, 0.4849, 0.3782, 0.49, 0.3956, 0.4899, 0.4019, 0.4853, 0.3956, 0.3056, 0.4745, 0.3067, 0.4571, 0.3088, 0.4744, 0.3069, 0.4333, 0.3046, 0.4096, 0.3074, 0.4096, 0.4855, 0.307, 0.49, 0.3133, 0.4853, 0.3133, 0.4853, 0.3133, 0.49, 0.3307, 0.4848, 0.3307, 0.4926, 0.3545, 0.49, 0.3782, 0.4873, 0.3545, 0.3067, 0.3922, 0.3052, 0.3858, 0.3105, 0.3858, 0.49, 0.3307, 0.4926, 0.3545, 0.4873, 0.3545, 0.4976, 0.3782, 0.49, 0.3956, 0.49, 0.3782, 0.4969, 0.3956, 0.4899, 0.4019, 0.49, 0.3956, 0.3017, 0.4571, 0.3039, 0.4333, 0.3067, 0.4571, 0.4941, 0.307, 0.4969, 0.3133, 0.49, 0.3133, 0.49, 0.3133, 0.4976, 0.3307, 0.49, 0.3307, 0.4977, 0.3545, 0.4976, 0.3782, 0.4926, 0.3545, 0.3013, 0.4808, 0.3056, 0.4745, 0.3083, 0.4808, 0.3046, 0.4096, 0.3007, 0.3922, 0.3067, 0.3922, 0.4976, 0.3307, 0.4977, 0.3545, 0.4926, 0.3545, 0.3007, 0.4745, 0.3017, 0.4571, 0.3056, 0.4745, 0.3039, 0.4333, 0.2987, 0.4096, 0.3046, 0.4096, 0.3048, 0.5766, 0.307, 0.8131, 0.3025, 0.5766, 0.3025, 0.5766, 0.3018, 0.8132, 0.2993, 0.5767, 0.2993, 0.5767, 0.3018, 0.8132, 0.2949, 0.5769, 0.2949, 0.5769, 0.3018, 0.8132, 0.2918, 0.5768, 0.2918, 0.5768, 0.2914, 0.8132, 0.2892, 0.5767, 0.2892, 0.5767, 0.2914, 0.8132, 0.2848, 0.5769, 0.2848, 0.5769, 0.2914, 0.8132, 0.2816, 0.577, 0.3067, 0.5766, 0.307, 0.8131, 0.3048, 0.5766, 0.5186, 0.4409, 0.5208, 0.4384, 0.5201, 0.4441, 0.3112, 0.3953, 0.3112, 0.3923, 0.3124, 0.3923, 0.3124, 0.3953, 0.3124, 0.3923, 0.3135, 0.3923, 0.5359, 0.3129, 0.5349, 0.307, 0.5364, 0.3083, 0.5361, 0.3273, 0.5387, 0.3236, 0.538, 0.3388, 0.5208, 0.4384, 0.5229, 0.426, 0.522, 0.4364, 0.5571, 0.5904, 0.5569, 0.5856, 0.5583, 0.5857, 0.5594, 0.5904, 0.5583, 0.5917, 0.5583, 0.5857, 0.5605, 0.585, 0.5594, 0.5904, 0.5594, 0.5842, 0.5615, 0.5767, 0.5605, 0.585, 0.5605, 0.5737, 0.5209, 0.415, 0.5242, 0.4025, 0.5229, 0.426, 0.5387, 0.3236, 0.5404, 0.3325, 0.538, 0.3388, 0.5569, 0.5856, 0.5571, 0.577, 0.5583, 0.5857, 0.5594, 0.5842, 0.5589, 0.5718, 0.5605, 0.5737, 0.5229, 0.426, 0.5242, 0.4025, 0.5245, 0.4177, 0.555, 0.5742, 0.5554, 0.5555, 0.556, 0.5735, 0.5617, 0.5655, 0.5605, 0.5737, 0.5596, 0.5559, 0.5404, 0.3591, 0.5404, 0.3325, 0.5417, 0.3528, 0.556, 0.5735, 0.5554, 0.5555, 0.5571, 0.5556, 0.5589, 0.5718, 0.5571, 0.577, 0.5571, 0.5556, 0.5589, 0.5718, 0.5583, 0.5559, 0.5596, 0.5559, 0.5554, 0.5555, 0.5541, 0.554, 0.5541, 0.5336, 0.5621, 0.5474, 0.5596, 0.5559, 0.5608, 0.5293, 0.5571, 0.5556, 0.5554, 0.5555, 0.5556, 0.529, 0.5571, 0.5556, 0.5571, 0.5284, 0.5586, 0.5362, 0.5596, 0.5559, 0.5586, 0.5362, 0.5608, 0.5293, 0.5586, 0.5362, 0.559, 0.5181, 0.5608, 0.5293, 0.5608, 0.5293, 0.5608, 0.5047, 0.5624, 0.522, 0.5556, 0.529, 0.5541, 0.5336, 0.5546, 0.5068, 0.5556, 0.529, 0.5546, 0.5068, 0.5567, 0.5023, 0.5571, 0.5284, 0.5556, 0.529, 0.5567, 0.5023, 0.5386, 0.3832, 0.5404, 0.3591, 0.5409, 0.3969, 0.5571, 0.5284, 0.5567, 0.5023, 0.5583, 0.5022, 0.5257, 0.3861, 0.5243, 0.3696, 0.5258, 0.3618, 0.559, 0.5181, 0.5594, 0.4893, 0.5608, 0.5047, 0.5546, 0.5068, 0.5548, 0.4871, 0.556, 0.4819, 0.5567, 0.5023, 0.5571, 0.4769, 0.5583, 0.4777, 0.5594, 0.4893, 0.5583, 0.5022, 0.5583, 0.4777, 0.5243, 0.3696, 0.5229, 0.3467, 0.5251, 0.3485, 0.5608, 0.5047, 0.5618, 0.4852, 0.5624, 0.4991, 0.5594, 0.4893, 0.5594, 0.4682, 0.5605, 0.4819, 0.5548, 0.4871, 0.555, 0.47, 0.556, 0.4651, 0.5571, 0.4769, 0.556, 0.4819, 0.556, 0.4651, 0.5571, 0.4769, 0.5571, 0.4601, 0.5583, 0.4595, 0.5594, 0.4682, 0.5583, 0.4777, 0.5583, 0.4595, 0.5618, 0.4852, 0.5605, 0.4819, 0.5605, 0.4651, 0.5594, 0.4682, 0.5594, 0.4558, 0.5605, 0.4651, 0.5378, 0.4109, 0.5407, 0.4166, 0.5389, 0.4272, 0.5409, 0.3969, 0.5378, 0.4109, 0.5386, 0.3832, 0.523, 0.3268, 0.5208, 0.3208, 0.52, 0.3117, 0.5571, 0.4601, 0.556, 0.4651, 0.556, 0.4585, 0.5571, 0.4601, 0.5571, 0.4546, 0.5583, 0.4532, 0.5583, 0.4595, 0.5583, 0.4532, 0.5594, 0.4558, 0.5389, 0.4272, 0.5384, 0.4364, 0.5364, 0.4407, 0.5365, 0.4441, 0.5349, 0.4454, 0.5364, 0.4407, 0.5208, 0.3208, 0.5229, 0.3467, 0.5199, 0.3433, 0.5378, 0.4109, 0.5389, 0.4272, 0.5367, 0.4319, 0.3135, 0.3859, 0.3135, 0.3889, 0.3124, 0.3889, 0.3124, 0.3858, 0.3124, 0.3889, 0.3112, 0.3889, 0.5218, 0.3785, 0.5195, 0.3658, 0.5199, 0.3433, 0.5185, 0.307, 0.52, 0.3117, 0.5174, 0.3133, 0.3135, 0.3889, 0.3135, 0.3919, 0.3124, 0.3919, 0.3124, 0.3889, 0.3124, 0.3919, 0.3112, 0.3919, 0.5349, 0.4454, 0.5334, 0.4441, 0.5339, 0.4374, 0.5367, 0.4319, 0.5364, 0.4407, 0.5339, 0.4374, 0.5367, 0.4319, 0.5339, 0.4374, 0.5353, 0.4191, 0.5367, 0.4319, 0.5353, 0.4191, 0.5378, 0.4109, 0.5208, 0.3208, 0.5188, 0.3202, 0.5174, 0.3133, 0.5188, 0.3202, 0.517, 0.3268, 0.5174, 0.3133, 0.5386, 0.3832, 0.5378, 0.4109, 0.5365, 0.3848, 0.5334, 0.4441, 0.5327, 0.4454, 0.5308, 0.4394, 0.5334, 0.4441, 0.5314, 0.4378, 0.5339, 0.4374, 0.5165, 0.3097, 0.5137, 0.3226, 0.5144, 0.313, 0.5353, 0.4191, 0.533, 0.4026, 0.5365, 0.3848, 0.5165, 0.3097, 0.5174, 0.3133, 0.5147, 0.3248, 0.517, 0.3268, 0.5155, 0.3401, 0.5147, 0.3248, 0.5314, 0.4378, 0.529, 0.4256, 0.5311, 0.4274, 0.5137, 0.3226, 0.512, 0.3439, 0.5109, 0.3422, 0.529, 0.4256, 0.5273, 0.4102, 0.5281, 0.4099, 0.529, 0.4256, 0.5281, 0.4099, 0.5296, 0.4085, 0.5323, 0.4195, 0.5311, 0.4274, 0.5296, 0.4085, 0.5155, 0.3401, 0.5199, 0.3433, 0.515, 0.3598, 0.5323, 0.4195, 0.5296, 0.4085, 0.533, 0.4026, 0.5137, 0.3226, 0.5147, 0.3248, 0.512, 0.3439, 0.533, 0.4026, 0.5296, 0.4085, 0.5305, 0.3896, 0.5155, 0.3401, 0.515, 0.3598, 0.512, 0.3439, 0.5281, 0.4099, 0.5267, 0.3899, 0.5283, 0.3838, 0.5305, 0.3896, 0.5296, 0.4085, 0.5283, 0.3838, 0.512, 0.3439, 0.5108, 0.3703, 0.51, 0.3624, 0.5267, 0.3899, 0.5269, 0.3715, 0.5283, 0.3838, 0.5195, 0.3658, 0.5179, 0.3969, 0.5156, 0.383, 0.5123, 0.3721, 0.515, 0.3598, 0.5156, 0.383, 0.5305, 0.3896, 0.5291, 0.3607, 0.5338, 0.3794, 0.5108, 0.3703, 0.5123, 0.3721, 0.5126, 0.3955, 0.5338, 0.3794, 0.5345, 0.3524, 0.5365, 0.3848, 0.5269, 0.3715, 0.5281, 0.3425, 0.5291, 0.3607, 0.5156, 0.383, 0.5153, 0.4102, 0.5126, 0.3955, 0.531, 0.3466, 0.5291, 0.3607, 0.5299, 0.3352, 0.5291, 0.3607, 0.531, 0.3466, 0.5345, 0.3524, 0.5126, 0.3955, 0.5153, 0.4102, 0.513, 0.4195, 0.5107, 0.3967, 0.5126, 0.3955, 0.513, 0.4195, 0.5107, 0.3967, 0.513, 0.4195, 0.5118, 0.4219, 0.5281, 0.3425, 0.5266, 0.3564, 0.5282, 0.3305, 0.5281, 0.3425, 0.5302, 0.3215, 0.5299, 0.3352, 0.5328, 0.3319, 0.5299, 0.3352, 0.5323, 0.3184, 0.5345, 0.3524, 0.531, 0.3466, 0.5328, 0.3319, 0.5153, 0.4102, 0.5171, 0.4265, 0.5158, 0.4335, 0.5118, 0.4219, 0.513, 0.4195, 0.5136, 0.4347, 0.5282, 0.3305, 0.5298, 0.3175, 0.5302, 0.3215, 0.5136, 0.4347, 0.5166, 0.443, 0.5148, 0.4414, 0.5302, 0.3215, 0.5314, 0.3114, 0.5323, 0.3184, 0.5171, 0.4265, 0.5179, 0.3969, 0.5209, 0.415, 0.5328, 0.3319, 0.5342, 0.315, 0.5361, 0.3273, 0.5328, 0.3319, 0.5361, 0.3273, 0.5345, 0.3524, 0.5171, 0.4265, 0.5194, 0.4318, 0.5186, 0.4409, 0.5345, 0.3524, 0.538, 0.3388, 0.5376, 0.357, 0.5166, 0.443, 0.5158, 0.4335, 0.5186, 0.4409, 0.5314, 0.3114, 0.5327, 0.307, 0.5334, 0.3083, 0.5314, 0.3114, 0.5334, 0.3083, 0.5342, 0.315, 0.3124, 0.3984, 0.3112, 0.3983, 0.3112, 0.3953, 0.3124, 0.3984, 0.3124, 0.3953, 0.3135, 0.3953, 0.5334, 0.3083, 0.5349, 0.307, 0.5359, 0.3129, 0.5342, 0.315, 0.5359, 0.3129, 0.5361, 0.3273, 0.4977, 0.3545, 0.5036, 0.3545, 0.4976, 0.3782, 0.3007, 0.3922, 0.2969, 0.3858, 0.3052, 0.3858, 0.4976, 0.3782, 0.5052, 0.3782, 0.5031, 0.3956, 0.4969, 0.3956, 0.5031, 0.3956, 0.4983, 0.4019, 0.3007, 0.4745, 0.295, 0.4745, 0.296, 0.4571, 0.3017, 0.4571, 0.296, 0.4571, 0.2985, 0.4333, 0.5019, 0.307, 0.5031, 0.3133, 0.4969, 0.3133, 0.5031, 0.3133, 0.5052, 0.3307, 0.4976, 0.3307, 0.3013, 0.4808, 0.2928, 0.4808, 0.295, 0.4745, 0.2987, 0.4096, 0.2932, 0.3922, 0.3007, 0.3922, 0.5036, 0.3545, 0.5078, 0.3545, 0.5052, 0.3782, 0.5031, 0.3956, 0.5062, 0.3956, 0.5045, 0.4019, 0.2929, 0.4333, 0.2929, 0.4096, 0.2987, 0.4096, 0.5019, 0.307, 0.5061, 0.3133, 0.5031, 0.3133, 0.5052, 0.3307, 0.5078, 0.3545, 0.5036, 0.3545, 0.5052, 0.3782, 0.5086, 0.3782, 0.5062, 0.3956, 0.296, 0.4571, 0.2902, 0.4571, 0.2929, 0.4333, 0.2932, 0.3922, 0.2886, 0.3858, 0.2969, 0.3858, 0.5061, 0.3133, 0.5086, 0.3307, 0.5052, 0.3307, 0.5078, 0.3545, 0.5096, 0.3545, 0.5086, 0.3782, 0.5062, 0.3956, 0.5078, 0.3956, 0.5045, 0.4019, 0.295, 0.4745, 0.2881, 0.4745, 0.2902, 0.4571, 0.5055, 0.307, 0.5078, 0.3133, 0.5061, 0.3133, 0.5086, 0.3307, 0.5096, 0.3545, 0.5078, 0.3545, 0.535, 0.8313, 0.537, 0.8313, 0.5363, 0.8486, 0.2928, 0.4808, 0.2854, 0.4808, 0.2881, 0.4745, 0.2896, 0.4333, 0.2877, 0.4096, 0.2929, 0.4096, 0.2877, 0.4096, 0.2883, 0.3922, 0.2932, 0.3922, 0.5363, 0.7664, 0.537, 0.7838, 0.535, 0.7838, 0.5356, 0.8075, 0.5394, 0.8075, 0.537, 0.8313, 0.5363, 0.8486, 0.5388, 0.8486, 0.5397, 0.855, 0.5376, 0.76, 0.5388, 0.7664, 0.5363, 0.7664, 0.537, 0.7838, 0.5394, 0.8075, 0.5356, 0.8075, 0.537, 0.8313, 0.5408, 0.8313, 0.5388, 0.8486, 0.2902, 0.4571, 0.286, 0.4571, 0.2866, 0.4333, 0.2877, 0.4096, 0.2856, 0.3922, 0.2883, 0.3922, 0.2856, 0.3922, 0.2841, 0.3858, 0.2886, 0.3858, 0.5388, 0.7664, 0.54, 0.7838, 0.537, 0.7838, 0.5388, 0.8486, 0.5416, 0.8486, 0.5397, 0.855, 0.2881, 0.4745, 0.2845, 0.4745, 0.286, 0.4571, 0.5407, 0.76, 0.5416, 0.7664, 0.5388, 0.7664, 0.5394, 0.8075, 0.5431, 0.8075, 0.5408, 0.8313, 0.2854, 0.4808, 0.2818, 0.4808, 0.2845, 0.4745, 0.2866, 0.4333, 0.2848, 0.4096, 0.2877, 0.4096, 0.2848, 0.4096, 0.2836, 0.3922, 0.2856, 0.3922, 0.2836, 0.3922, 0.2818, 0.3858, 0.2841, 0.3858, 0.5416, 0.7664, 0.5431, 0.7838, 0.54, 0.7838, 0.5431, 0.7838, 0.5431, 0.8075, 0.5394, 0.8075, 0.5408, 0.8313, 0.5447, 0.8313, 0.5454, 0.8486, 0.5416, 0.8486, 0.5454, 0.8486, 0.5432, 0.855, 0.2845, 0.4745, 0.2832, 0.4745, 0.2845, 0.4571, 0.286, 0.4571, 0.2845, 0.4571, 0.285, 0.4333, 0.5432, 0.76, 0.5454, 0.7664, 0.5416, 0.7664, 0.5454, 0.8486, 0.5459, 0.855, 0.5432, 0.855, 0.3091, 0.4876, 0.3078, 0.4876, 0.3095, 0.4812, 0.5432, 0.76, 0.5459, 0.76, 0.5454, 0.7664, 0.5431, 0.7838, 0.547, 0.7838, 0.5463, 0.8075, 0.5463, 0.8075, 0.5478, 0.8313, 0.5447, 0.8313, 0.3078, 0.5698, 0.3047, 0.5524, 0.3074, 0.5524, 0.3047, 0.5524, 0.304, 0.5287, 0.3069, 0.5287, 0.3069, 0.5287, 0.304, 0.5287, 0.3056, 0.5049, 0.3074, 0.5049, 0.3056, 0.5049, 0.3078, 0.4876, 0.5478, 0.8313, 0.549, 0.8486, 0.5454, 0.8486, 0.549, 0.8486, 0.5484, 0.855, 0.5459, 0.855, 0.3078, 0.4876, 0.3054, 0.4876, 0.3067, 0.4812, 0.5459, 0.76, 0.5484, 0.76, 0.549, 0.7664, 0.5454, 0.7664, 0.549, 0.7664, 0.547, 0.7838, 0.5494, 0.8075, 0.5508, 0.8313, 0.5478, 0.8313, 0.3067, 0.5762, 0.3028, 0.5698, 0.3078, 0.5698, 0.3056, 0.5049, 0.3021, 0.5049, 0.3054, 0.4876, 0.547, 0.7838, 0.5508, 0.7838, 0.5494, 0.8075, 0.5508, 0.8313, 0.5515, 0.8486, 0.549, 0.8486, 0.5515, 0.8486, 0.5507, 0.855, 0.5484, 0.855, 0.3054, 0.4876, 0.3008, 0.4876, 0.3032, 0.4812, 0.5484, 0.76, 0.5507, 0.76, 0.5515, 0.7664, 0.549, 0.7664, 0.5515, 0.7664, 0.5508, 0.7838, 0.5522, 0.8075, 0.5528, 0.8313, 0.5508, 0.8313, 0.3028, 0.5698, 0.2989, 0.5524, 0.3047, 0.5524, 0.2989, 0.5524, 0.2995, 0.5287, 0.304, 0.5287, 0.304, 0.5287, 0.2995, 0.5287, 0.3021, 0.5049, 0.5508, 0.7838, 0.5528, 0.7838, 0.5522, 0.8075, 0.4362, 0.3782, 0.4387, 0.3956, 0.4371, 0.3956, 0.4387, 0.3956, 0.4417, 0.4019, 0.4389, 0.4019, 0.4389, 0.307, 0.4416, 0.307, 0.4387, 0.3133, 0.4371, 0.3133, 0.4387, 0.3133, 0.4362, 0.3307, 0.4371, 0.3545, 0.4396, 0.3782, 0.4362, 0.3782, 0.2972, 0.5762, 0.2955, 0.5698, 0.3028, 0.5698, 0.3021, 0.5049, 0.2963, 0.5049, 0.3008, 0.4876, 0.4362, 0.3307, 0.4396, 0.3307, 0.4371, 0.3545, 0.4396, 0.3782, 0.4418, 0.3956, 0.4387, 0.3956, 0.2989, 0.5524, 0.2937, 0.5287, 0.2995, 0.5287, 0.2995, 0.5287, 0.2937, 0.5287, 0.2963, 0.5049, 0.3008, 0.4876, 0.2934, 0.4876, 0.2974, 0.4812, 0.4387, 0.3133, 0.4418, 0.3133, 0.4396, 0.3307, 0.2955, 0.5698, 0.2921, 0.5524, 0.2989, 0.5524, 0.4413, 0.3545, 0.4472, 0.3782, 0.4396, 0.3782, 0.4472, 0.3782, 0.4479, 0.3956, 0.4418, 0.3956, 0.4479, 0.3956, 0.4486, 0.4019, 0.4417, 0.4019, 0.2963, 0.5049, 0.2905, 0.5049, 0.2934, 0.4876, 0.4416, 0.307, 0.4486, 0.307, 0.4479, 0.3133, 0.4418, 0.3133, 0.4479, 0.3133, 0.4473, 0.3307, 0.4396, 0.3307, 0.4473, 0.3307, 0.4413, 0.3545, 0.289, 0.5762, 0.2899, 0.5698, 0.2955, 0.5698, 0.2905, 0.5049, 0.2868, 0.4876, 0.2934, 0.4876, 0.4472, 0.3545, 0.4523, 0.3545, 0.4472, 0.3782, 0.2899, 0.5698, 0.2855, 0.5698, 0.287, 0.5524, 0.2921, 0.5524, 0.287, 0.5524, 0.2883, 0.5287, 0.4473, 0.3307, 0.4523, 0.3545, 0.4472, 0.3545, 0.4472, 0.3782, 0.4549, 0.3782, 0.4549, 0.3956, 0.4479, 0.3956, 0.4549, 0.3956, 0.4569, 0.4019, 0.289, 0.5762, 0.2828, 0.5762, 0.2855, 0.5698, 0.2883, 0.5287, 0.2856, 0.5049, 0.2905, 0.5049, 0.2868, 0.4876, 0.2827, 0.4812, 0.289, 0.4812, 0.4571, 0.307, 0.4549, 0.3133, 0.4479, 0.3133, 0.4549, 0.3133, 0.4549, 0.3307, 0.4473, 0.3307, 0.4523, 0.3545, 0.4575, 0.3545, 0.4549, 0.3782, 0.4549, 0.3307, 0.4575, 0.3545, 0.4523, 0.3545, 0.4549, 0.3782, 0.46, 0.3782, 0.4595, 0.3956, 0.4549, 0.3956, 0.4595, 0.3956, 0.4569, 0.4019, 0.287, 0.5524, 0.2849, 0.5524, 0.2854, 0.5287, 0.2856, 0.5049, 0.2835, 0.4876, 0.2868, 0.4876, 0.4571, 0.307, 0.4595, 0.3133, 0.4549, 0.3133, 0.4595, 0.3133, 0.46, 0.3307, 0.4549, 0.3307, 0.4575, 0.3545, 0.4628, 0.3545, 0.46, 0.3782, 0.2855, 0.5698, 0.2832, 0.5698, 0.2849, 0.5524, 0.46, 0.3307, 0.4628, 0.3545, 0.4575, 0.3545, 0.46, 0.3782, 0.4646, 0.3782, 0.4638, 0.3956, 0.4595, 0.3956, 0.4638, 0.3956, 0.4627, 0.4019, 0.5426, 0.307, 0.5443, 0.307, 0.5452, 0.3133, 0.5451, 0.3545, 0.5466, 0.3782, 0.5442, 0.3782, 0.5444, 0.3956, 0.5443, 0.4019, 0.5426, 0.402, 0.4627, 0.307, 0.4638, 0.3133, 0.4595, 0.3133, 0.4638, 0.3133, 0.4646, 0.3307, 0.46, 0.3307, 0.4628, 0.3545, 0.4672, 0.3545, 0.4646, 0.3782, 0.4646, 0.3307, 0.4672, 0.3545, 0.4628, 0.3545, 0.4646, 0.3782, 0.4692, 0.3782, 0.4673, 0.3956, 0.4638, 0.3956, 0.4673, 0.3956, 0.4658, 0.4019, 0.5443, 0.307, 0.5467, 0.307, 0.5452, 0.3133, 0.5451, 0.3307, 0.5481, 0.3307, 0.5474, 0.3545, 0.5466, 0.3782, 0.5471, 0.3956, 0.5444, 0.3956, 0.5471, 0.3956, 0.5467, 0.4019, 0.5443, 0.4019, 0.4658, 0.307, 0.4673, 0.3133, 0.4638, 0.3133, 0.4673, 0.3133, 0.4692, 0.3307, 0.4646, 0.3307, 0.4672, 0.3545, 0.4705, 0.3545, 0.4692, 0.3782, 0.5452, 0.3133, 0.5482, 0.3133, 0.5481, 0.3307, 0.4692, 0.3307, 0.4705, 0.3545, 0.4672, 0.3545, 0.4673, 0.3956, 0.4699, 0.3956, 0.4681, 0.4019, 0.5467, 0.307, 0.5493, 0.307, 0.5482, 0.3133, 0.5494, 0.3545, 0.5498, 0.3782, 0.5466, 0.3782, 0.5498, 0.3782, 0.5494, 0.3956, 0.5471, 0.3956, 0.5494, 0.3956, 0.5493, 0.4019, 0.5467, 0.4019, 0.4682, 0.307, 0.4699, 0.3133, 0.4673, 0.3133, 0.4705, 0.3545, 0.4731, 0.3545, 0.4736, 0.3782, 0.4692, 0.3782, 0.4736, 0.3782, 0.4699, 0.3956, 0.5482, 0.3133, 0.5515, 0.3133, 0.5505, 0.3307, 0.5481, 0.3307, 0.5505, 0.3307, 0.5494, 0.3545, 0.4699, 0.3133, 0.4736, 0.3307, 0.4692, 0.3307, 0.4736, 0.3307, 0.4731, 0.3545, 0.4705, 0.3545, 0.4736, 0.3782, 0.4768, 0.3956, 0.4744, 0.3956, 0.4768, 0.3956, 0.4777, 0.4019, 0.4762, 0.4019, 0.5505, 0.3307, 0.5519, 0.3545, 0.5494, 0.3545, 0.5494, 0.3545, 0.5519, 0.3545, 0.5498, 0.3782, 0.5494, 0.3956, 0.5516, 0.3956, 0.5519, 0.4019, 0.4762, 0.307, 0.4777, 0.307, 0.4768, 0.3133, 0.4744, 0.3133, 0.4768, 0.3133, 0.4736, 0.3307, 0.4765, 0.3545, 0.4765, 0.3782, 0.4736, 0.3782, 0.5515, 0.3133, 0.5532, 0.3307, 0.5505, 0.3307, 0.5498, 0.3782, 0.5525, 0.3782, 0.5516, 0.3956, 0.4736, 0.3307, 0.4764, 0.3307, 0.4765, 0.3545, 0.4768, 0.3956, 0.4819, 0.4019, 0.4777, 0.4019, 0.5516, 0.3956, 0.5547, 0.3956, 0.5544, 0.4019, 0.4777, 0.307, 0.4805, 0.307, 0.4768, 0.3133, 0.4765, 0.3545, 0.4802, 0.3782, 0.4765, 0.3782, 0.4802, 0.3782, 0.4811, 0.3956, 0.4768, 0.3956, 0.5554, 0.307, 0.5554, 0.3133, 0.5515, 0.3133, 0.5532, 0.3307, 0.5548, 0.3545, 0.5519, 0.3545, 0.5519, 0.3545, 0.5548, 0.3545, 0.5549, 0.3782, 0.5525, 0.3782, 0.5549, 0.3782, 0.5547, 0.3956, 0.4768, 0.3133, 0.4811, 0.3133, 0.4802, 0.3307, 0.4764, 0.3307, 0.4802, 0.3307, 0.4765, 0.3545, 0.4805, 0.307, 0.4855, 0.307, 0.4811, 0.3133, 0.482, 0.3545, 0.4849, 0.3782, 0.4802, 0.3782, 0.4849, 0.3782, 0.4853, 0.3956, 0.4811, 0.3956, 0.5554, 0.3133, 0.5557, 0.3307, 0.5532, 0.3307, 0.4811, 0.3133, 0.4853, 0.3133, 0.4848, 0.3307, 0.4802, 0.3307, 0.4848, 0.3307, 0.482, 0.3545, 0.4853, 0.3956, 0.4899, 0.4019, 0.4819, 0.4019, 0.3091, 0.3922, 0.3067, 0.3922, 0.3105, 0.3858, 0.4873, 0.3545, 0.49, 0.3782, 0.4849, 0.3782, 0.49, 0.3782, 0.49, 0.3956, 0.4853, 0.3956, 0.3083, 0.4808, 0.3056, 0.4745, 0.3088, 0.4744, 0.3067, 0.4571, 0.3039, 0.4333, 0.3069, 0.4333, 0.3069, 0.4333, 0.3039, 0.4333, 0.3046, 0.4096, 0.3074, 0.4096, 0.3046, 0.4096, 0.3067, 0.3922, 0.4853, 0.3133, 0.49, 0.3133, 0.49, 0.3307, 0.4848, 0.3307, 0.49, 0.3307, 0.4873, 0.3545, 0.4855, 0.307, 0.4941, 0.307, 0.49, 0.3133, 0.4926, 0.3545, 0.4976, 0.3782, 0.49, 0.3782, 0.4976, 0.3782, 0.4969, 0.3956, 0.49, 0.3956, 0.3056, 0.4745, 0.3017, 0.4571, 0.3067, 0.4571, 0.49, 0.3133, 0.4969, 0.3133, 0.4976, 0.3307, 0.49, 0.3307, 0.4976, 0.3307, 0.4926, 0.3545, 0.4969, 0.3956, 0.4983, 0.4019, 0.4899, 0.4019, 0.3067, 0.3922, 0.3007, 0.3922, 0.3052, 0.3858, 0.3013, 0.4808, 0.3007, 0.4745, 0.3056, 0.4745, 0.3017, 0.4571, 0.2985, 0.4333, 0.3039, 0.4333, 0.3039, 0.4333, 0.2985, 0.4333, 0.2987, 0.4096, 0.3046, 0.4096, 0.2987, 0.4096, 0.3007, 0.3922, 0.04468, 0.7883, 0.043, 0.7815, 0.04908, 0.7866, 0.043, 0.7815, 0.04364, 0.7738, 0.04972, 0.7789, 0.04364, 0.7738, 0.04576, 0.7706, 0.04803, 0.7722, 0.04803, 0.7722, 0.04972, 0.7789, 0.04364, 0.7738, 0.04972, 0.7789, 0.04908, 0.7866, 0.043, 0.7815, 0.04908, 0.7866, 0.04695, 0.7898, 0.04468, 0.7883, 0.4848, 0.9433, 0.4985, 0.7601, 0.4985, 0.9433, 0.4985, 0.7601, 0.5117, 0.9433, 0.4985, 0.9433, 0.5117, 0.7601, 0.5239, 0.9433, 0.5117, 0.9433, 0.5239, 0.76, 0.5345, 0.9433, 0.5239, 0.9433, 0.4352, 0.0002259, 0.5539, 0.01492, 0.4352, 0.01496, 0.4352, 0.01496, 0.5539, 0.03503, 0.4352, 0.03507, 0.5539, 0.03503, 0.4352, 0.05978, 0.4352, 0.03507, 0.5539, 0.05973, 0.4352, 0.08813, 0.4352, 0.05978, 0.5539, 0.08809, 0.4352, 0.119, 0.4352, 0.08813, 0.5539, 0.119, 0.4352, 0.1513, 0.4352, 0.119, 0.4352, 0.1513, 0.5539, 0.1837, 0.4352, 0.1837, 0.5539, 0.1837, 0.4352, 0.215, 0.4352, 0.1837, 0.5539, 0.215, 0.4352, 0.244, 0.4352, 0.215, 0.4352, 0.244, 0.5539, 0.2695, 0.4352, 0.2696, 0.4352, 0.2696, 0.5539, 0.2906, 0.4352, 0.2907, 0.5539, 0.2906, 0.4352, 0.3066, 0.4352, 0.2907, 0.5539, 0.4533, 0.4352, 0.4691, 0.4352, 0.4532, 0.4352, 0.4691, 0.5539, 0.4903, 0.4351, 0.4903, 0.5539, 0.4903, 0.4351, 0.5158, 0.4351, 0.4903, 0.4351, 0.5158, 0.5539, 0.5448, 0.4351, 0.5448, 0.5539, 0.5448, 0.4351, 0.5761, 0.4351, 0.5448, 0.4351, 0.5761, 0.5539, 0.6086, 0.4351, 0.6085, 0.5539, 0.6086, 0.4351, 0.6408, 0.4351, 0.6085, 0.5539, 0.6408, 0.4351, 0.6717, 0.4351, 0.6408, 0.5539, 0.6718, 0.4351, 0.7001, 0.4351, 0.6717, 0.5539, 0.7001, 0.4351, 0.7248, 0.4351, 0.7001, 0.5539, 0.7248, 0.4352, 0.7449, 0.4351, 0.7248, 0.5539, 0.7449, 0.4352, 0.7596, 0.4352, 0.7449, 0.4351, 0.76, 0.4458, 0.9433, 0.4351, 0.9433, 0.4458, 0.76, 0.4579, 0.9433, 0.4458, 0.9433, 0.01579, 0.6896, 0.1325, 0.6796, 0.1248, 0.7095, 0.4579, 0.7601, 0.4711, 0.9433, 0.4579, 0.9433, 0.4711, 0.7601, 0.4848, 0.9433, 0.4711, 0.9433, 0.2731, 0.4989, 0.1434, 0.51, 0.1487, 0.4762, 0.0001181, 0.0001822, 0.1569, 0.3855, 0.0001181, 0.3855, 0.4349, 0.3044, 0.3142, 0.4529, 0.3141, 0.3044, 0.1571, 0.0001822, 0.3139, 0.3855, 0.1571, 0.3855, 0.4349, 0.7579, 0.3141, 0.9998, 0.3141, 0.7579, 0.3141, 0.4532, 0.4349, 0.7575, 0.3141, 0.7574, 0.4349, 0.3044, 0.3142, 0.0001919, 0.435, 0.0001822, 0.4848, 0.9433, 0.4848, 0.7601, 0.4985, 0.7601, 0.4985, 0.7601, 0.5117, 0.7601, 0.5117, 0.9433, 0.5117, 0.7601, 0.5239, 0.76, 0.5239, 0.9433, 0.5239, 0.76, 0.5345, 0.76, 0.5345, 0.9433, 0.4352, 0.0002259, 0.554, 0.0001822, 0.5539, 0.01492, 0.4352, 0.01496, 0.5539, 0.01492, 0.5539, 0.03503, 0.5539, 0.03503, 0.5539, 0.05973, 0.4352, 0.05978, 0.5539, 0.05973, 0.5539, 0.08809, 0.4352, 0.08813, 0.5539, 0.08809, 0.5539, 0.119, 0.4352, 0.119, 0.5539, 0.119, 0.5539, 0.1513, 0.4352, 0.1513, 0.4352, 0.1513, 0.5539, 0.1513, 0.5539, 0.1837, 0.5539, 0.1837, 0.5539, 0.215, 0.4352, 0.215, 0.5539, 0.215, 0.5539, 0.244, 0.4352, 0.244, 0.4352, 0.244, 0.5539, 0.244, 0.5539, 0.2695, 0.4352, 0.2696, 0.5539, 0.2695, 0.5539, 0.2906, 0.5539, 0.2906, 0.554, 0.3066, 0.4352, 0.3066, 0.5539, 0.4533, 0.5539, 0.4692, 0.4352, 0.4691, 0.4352, 0.4691, 0.5539, 0.4692, 0.5539, 0.4903, 0.5539, 0.4903, 0.5539, 0.5159, 0.4351, 0.5158, 0.4351, 0.5158, 0.5539, 0.5159, 0.5539, 0.5448, 0.5539, 0.5448, 0.5539, 0.5761, 0.4351, 0.5761, 0.4351, 0.5761, 0.5539, 0.5761, 0.5539, 0.6086, 0.5539, 0.6086, 0.5539, 0.6408, 0.4351, 0.6408, 0.5539, 0.6408, 0.5539, 0.6718, 0.4351, 0.6717, 0.5539, 0.6718, 0.5539, 0.7001, 0.4351, 0.7001, 0.5539, 0.7001, 0.5539, 0.7248, 0.4351, 0.7248, 0.5539, 0.7248, 0.5539, 0.7449, 0.4352, 0.7449, 0.5539, 0.7449, 0.5539, 0.7597, 0.4352, 0.7596, 0.4351, 0.76, 0.4458, 0.76, 0.4458, 0.9433, 0.4458, 0.76, 0.4579, 0.7601, 0.4579, 0.9433, 0.03706, 0.4028, 0.04983, 0.3907, 0.07721, 0.3883, 0.06339, 0.3858, 0.07721, 0.3883, 0.04983, 0.3907, 0.09077, 0.3982, 0.1035, 0.4149, 0.03706, 0.4028, 0.115, 0.4378, 0.1248, 0.4662, 0.01579, 0.4463, 0.1325, 0.4989, 0.1378, 0.5345, 0.0001181, 0.5463, 0.1405, 0.5719, 0.1405, 0.6095, 0.002815, 0.6213, 0.1378, 0.6459, 0.1325, 0.6796, 0.008105, 0.657, 0.1248, 0.7095, 0.115, 0.7343, 0.02556, 0.718, 0.1035, 0.7531, 0.09077, 0.7652, 0.06339, 0.7675, 0.07721, 0.77, 0.06339, 0.7675, 0.09077, 0.7652, 0.04983, 0.7577, 0.03705, 0.741, 0.1035, 0.7531, 0.02556, 0.718, 0.01579, 0.6896, 0.1248, 0.7095, 0.008105, 0.657, 0.002815, 0.6213, 0.1405, 0.6095, 0.0001181, 0.5839, 0.0001181, 0.5463, 0.1378, 0.5345, 0.002815, 0.51, 0.008105, 0.4762, 0.1325, 0.4989, 0.01579, 0.4463, 0.02556, 0.4215, 0.115, 0.4378, 0.03706, 0.4028, 0.07721, 0.3883, 0.09077, 0.3982, 0.1035, 0.4149, 0.02556, 0.4215, 0.03706, 0.4028, 0.1378, 0.5345, 0.1405, 0.5719, 0.0001181, 0.5839, 0.1325, 0.6796, 0.01579, 0.6896, 0.008105, 0.657, 0.1035, 0.7531, 0.06339, 0.7675, 0.04983, 0.7577, 0.03705, 0.741, 0.115, 0.7343, 0.1035, 0.7531, 0.002815, 0.6213, 0.0001181, 0.5839, 0.1405, 0.5719, 0.008105, 0.4762, 0.1248, 0.4662, 0.1325, 0.4989, 0.1035, 0.4149, 0.115, 0.4378, 0.02556, 0.4215, 0.1405, 0.6095, 0.1378, 0.6459, 0.008105, 0.657, 0.03705, 0.741, 0.02556, 0.718, 0.115, 0.7343, 0.0001181, 0.5463, 0.002815, 0.51, 0.1325, 0.4989, 0.1248, 0.4662, 0.008105, 0.4762, 0.01579, 0.4463, 0.4579, 0.7601, 0.4711, 0.7601, 0.4711, 0.9433, 0.4711, 0.7601, 0.4848, 0.7601, 0.4848, 0.9433, 0.2314, 0.7652, 0.2178, 0.77, 0.204, 0.7675, 0.204, 0.7675, 0.1904, 0.7577, 0.2314, 0.7652, 0.1776, 0.741, 0.1662, 0.718, 0.2654, 0.7095, 0.1564, 0.6896, 0.1487, 0.657, 0.2731, 0.6796, 0.1434, 0.6213, 0.1407, 0.5839, 0.2811, 0.5719, 0.1407, 0.5463, 0.1434, 0.51, 0.2784, 0.5345, 0.1487, 0.4762, 0.1564, 0.4463, 0.2556, 0.4378, 0.1662, 0.4215, 0.1776, 0.4028, 0.2441, 0.4149, 0.1904, 0.3907, 0.204, 0.3858, 0.2178, 0.3883, 0.2178, 0.3883, 0.2314, 0.3982, 0.1904, 0.3907, 0.2441, 0.4149, 0.2556, 0.4378, 0.1564, 0.4463, 0.2654, 0.4662, 0.2731, 0.4989, 0.1487, 0.4762, 0.2784, 0.5345, 0.2811, 0.5719, 0.1407, 0.5839, 0.2811, 0.6095, 0.2784, 0.6459, 0.1434, 0.6213, 0.2731, 0.6796, 0.2654, 0.7095, 0.1662, 0.718, 0.2556, 0.7343, 0.2441, 0.7531, 0.1776, 0.741, 0.2314, 0.7652, 0.1904, 0.7577, 0.2441, 0.7531, 0.1662, 0.718, 0.1564, 0.6896, 0.2731, 0.6796, 0.1407, 0.5839, 0.1407, 0.5463, 0.2784, 0.5345, 0.1564, 0.4463, 0.1662, 0.4215, 0.2441, 0.4149, 0.1904, 0.3907, 0.2314, 0.3982, 0.1776, 0.4028, 0.2556, 0.4378, 0.2654, 0.4662, 0.1487, 0.4762, 0.2811, 0.5719, 0.2811, 0.6095, 0.1434, 0.6213, 0.2654, 0.7095, 0.2556, 0.7343, 0.1776, 0.741, 0.1904, 0.7577, 0.1776, 0.741, 0.2441, 0.7531, 0.1434, 0.51, 0.2731, 0.4989, 0.2784, 0.5345, 0.2314, 0.3982, 0.2441, 0.4149, 0.1776, 0.4028, 0.2784, 0.6459, 0.1487, 0.657, 0.1434, 0.6213, 0.1487, 0.657, 0.2784, 0.6459, 0.2731, 0.6796, 0.0001181, 0.0001822, 0.1569, 0.0001822, 0.1569, 0.3855, 0.4349, 0.3044, 0.435, 0.4529, 0.3142, 0.4529, 0.1571, 0.0001822, 0.3139, 0.0001822, 0.3139, 0.3855, 0.4349, 0.7579, 0.4349, 0.9998, 0.3141, 0.9998, 0.3141, 0.4532, 0.4349, 0.4533, 0.4349, 0.7575, 0.4349, 0.3044, 0.3141, 0.3044, 0.3142, 0.0001919, 0.4588, 0.4388, 0.4352, 0.4388, 0.4352, 0.4023, 0.4588, 0.4023, 0.0001181, 0.7992, 0.02373, 0.7992, 0.02374, 0.8215, 0.0001277, 0.8215, 0.04262, 0.8068, 0.02398, 0.8068, 0.02398, 0.7704, 0.04262, 0.7704, 0.0001181, 0.7992, 0.0001256, 0.7704, 0.02374, 0.7704, 0.02373, 0.7992])
me_cube_001.materials.append(mat_material)
me_cube_001.use_remesh_preserve_volume = False
me_cube_001.use_remesh_preserve_attributes = False
me_cube_001.use_mirror_vertex_groups = False
me_cube_001.update()

# ---- objects
ob_cube_001 = bpy.data.objects.new('Cube.001', me_cube_001)

# ---- transforms, parenting, visibility, modifiers, constraints
ob_cube_001.location = (-0.09096, 0.3164, 0.4792)
ob_cube_001.scale = (0.007079, -0.04127, 0.07135)
ob_cube_001.lineart.crease_threshold = 0.0

# ---- collection membership
col_collection_1.objects.link(ob_cube_001)

# ---- scene / render settings (as saved in the file)
scene.frame_start = 1; scene.frame_end = 250; scene.frame_set(0)
scene.render.engine = 'BLENDER_EEVEE_NEXT'
scene.render.resolution_percentage = 50
scene.render.dither_intensity = 0.0
scene.cycles.use_denoising = False
scene.cycles.samples = 128
scene.cycles.sampling_pattern = 'TABULATED_SOBOL'
scene.cycles.light_sampling_threshold = 0.0
scene.cycles.use_adaptive_sampling = False
scene.cycles.use_light_tree = False
scene.cycles.blur_glossy = 0.0
scene.cycles.sample_clamp_indirect = 0.0
scene.view_settings.view_transform = 'Standard'
bpy.context.view_layer.update()

# ---- added for rendering (the .blend has no active camera and no usable light): camera, sun
cam_auto = bpy.data.cameras.new('AutoCamera')
cam_auto.lens = 50.0
cam_auto.sensor_width = 36.0
cam_auto.clip_end = 1000.0
ob_auto_camera = bpy.data.objects.new('AutoCamera', cam_auto)
scene.collection.objects.link(ob_auto_camera)
ob_auto_camera.location = (1.43339, -1.80998, 1.86535)
ob_auto_camera.rotation_euler = (1.09748, -7.21219e-08, 0.694738)
scene.camera = ob_auto_camera
light_auto_sun = bpy.data.lights.new('AutoSun', 'SUN')
light_auto_sun.energy = 3.0
light_auto_sun.angle = 0.0523599
ob_auto_sun = bpy.data.objects.new('AutoSun', light_auto_sun)
scene.collection.objects.link(ob_auto_sun)
ob_auto_sun.rotation_euler = (0.872665, 0.174533, 0.523599)
bpy.context.view_layer.update()
